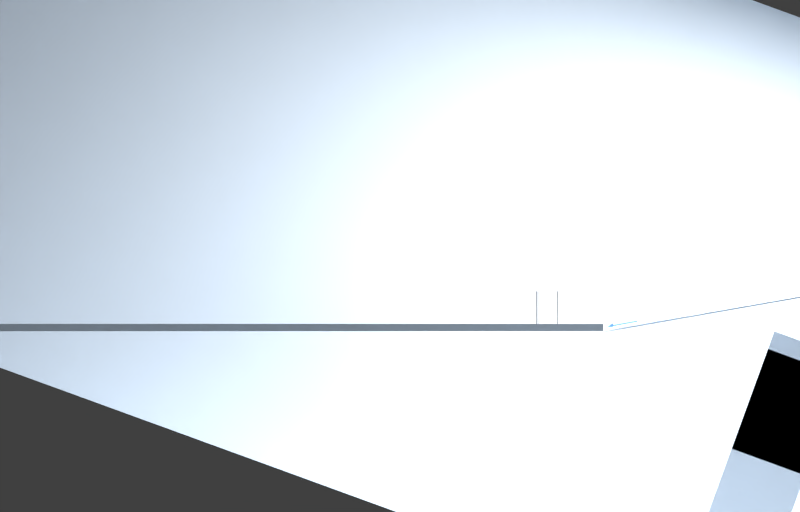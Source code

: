# Source: scene.blend  (saved by Blender 2.76.0; exported with 4.5.12 LTS)
import bpy
from mathutils import Matrix  # noqa: F401  (used for matrix-valued properties, if any)

bpy.ops.wm.read_factory_settings(use_empty=True)
scene = bpy.context.scene
scene.name = 'Scene'

# ---- collections
col_collection_1 = bpy.data.collections.new('Collection 1'); scene.collection.children.link(col_collection_1)

# ---- materials (node trees are filled in below, after node groups)
mat_materialbox = bpy.data.materials.new('MaterialBox')
mat_materialbox.alpha_threshold = 0.0
mat_materialbox.diffuse_color = (0.8308, 0.9131, 1.0, 1.0)
mat_materialbox.roughness = 0.5
mat_materialslopeupper = bpy.data.materials.new('MaterialSlopeUpper')
mat_materialslopeupper.alpha_threshold = 0.0
mat_materialslopeupper.diffuse_color = (0.8322, 0.9111, 1.0, 1.0)
mat_materialslopeupper.roughness = 0.5
mat_materialarrow = bpy.data.materials.new('MaterialArrow')
mat_materialarrow.alpha_threshold = 0.0
mat_materialarrow.diffuse_color = (0.1643, 0.327, 0.8, 1.0)
mat_materialarrow.roughness = 0.5
mat_materialbackwall = bpy.data.materials.new('MaterialBackwall')
mat_materialbackwall.alpha_threshold = 0.0
mat_materialbackwall.diffuse_color = (0.8322, 0.9111, 1.0, 1.0)
mat_materialbackwall.roughness = 0.5
mat_materialslopedown = bpy.data.materials.new('MaterialSlopeDown')
mat_materialslopedown.alpha_threshold = 0.0
mat_materialslopedown.diffuse_color = (0.6769, 0.7436, 0.814, 1.0)
mat_materialslopedown.roughness = 0.5
mat_materialtree = bpy.data.materials.new('MaterialTree')
mat_materialtree.alpha_threshold = 0.0
mat_materialtree.diffuse_color = (0.2738, 0.2738, 0.2738, 1.0)
mat_materialtree.roughness = 0.5

# ---- material node trees

# ---- world
world_world = bpy.data.worlds.new('World'); scene.world = world_world
world_world.color = (0.05088, 0.05088, 0.05088)
world_world.use_sun_shadow = False
world_world.sun_shadow_jitter_overblur = 0.0
world_world.cycles.sampling_method = 'MANUAL'
world_world.cycles.sample_map_resolution = 256

# ---- cameras
cam_camera_005 = bpy.data.cameras.new('Camera.005')
cam_camera_005.clip_start = 0.001
cam_camera_005.clip_end = 100.0
cam_camera_005.lens = 28.0
cam_camera_005.sensor_width = 32.0
cam_camera_005.sensor_height = 10.83
cam_camera_005.display_size = 0.4
cam_camera_005.dof.focus_distance = 0.0
cam_camera_005.dof.aperture_fstop = 128.0
cam_testcamera = bpy.data.cameras.new('TestCamera')
cam_testcamera.clip_end = 100.0
cam_testcamera.lens = 35.0
cam_testcamera.sensor_width = 32.0
cam_testcamera.sensor_height = 18.0
cam_testcamera.display_size = 0.7
cam_testcamera.dof.focus_distance = 0.0
cam_testcamera.dof.aperture_fstop = 128.0
cam_testcamera.dof.aperture_blades = 6
cam_camera_002 = bpy.data.cameras.new('Camera.002')
cam_camera_002.clip_start = 0.001
cam_camera_002.clip_end = 100.0
cam_camera_002.lens = 35.0
cam_camera_002.sensor_width = 32.0
cam_camera_002.sensor_height = 18.0
cam_camera_002.display_size = 0.16
cam_camera_002.dof.focus_distance = 0.0
cam_camera_002.dof.aperture_fstop = 128.0
cam_camera_001 = bpy.data.cameras.new('Camera.001')
cam_camera_001.clip_start = 0.001
cam_camera_001.clip_end = 100.0
cam_camera_001.lens = 28.0
cam_camera_001.sensor_width = 32.0
cam_camera_001.sensor_height = 10.83
cam_camera_001.display_size = 0.18
cam_camera_001.dof.focus_distance = 0.0
cam_camera_001.dof.aperture_fstop = 128.0
cam_camera = bpy.data.cameras.new('Camera')
cam_camera.clip_end = 100.0
cam_camera.lens = 35.0
cam_camera.sensor_width = 32.0
cam_camera.sensor_height = 18.0
cam_camera.display_size = 0.36
cam_camera.dof.focus_distance = 0.0
cam_camera.dof.aperture_fstop = 128.0
cam_camera_004 = bpy.data.cameras.new('Camera.004')
cam_camera_004.clip_start = 0.001
cam_camera_004.clip_end = 100.0
cam_camera_004.lens = 28.0
cam_camera_004.sensor_width = 32.0
cam_camera_004.sensor_height = 10.83
cam_camera_004.display_size = 0.22
cam_camera_004.dof.focus_distance = 0.0
cam_camera_004.dof.aperture_fstop = 128.0
cam_camera_003 = bpy.data.cameras.new('Camera.003')
cam_camera_003.type = 'ORTHO'
cam_camera_003.clip_start = 0.001
cam_camera_003.clip_end = 100.0
cam_camera_003.lens = 35.0
cam_camera_003.sensor_width = 32.0
cam_camera_003.sensor_height = 18.0
cam_camera_003.ortho_scale = 2.2
cam_camera_003.display_size = 0.36
cam_camera_003.dof.focus_distance = 0.0
cam_camera_003.dof.aperture_fstop = 128.0

# ---- lights
light_point = bpy.data.lights.new('Point', 'AREA')
light_point.transmission_factor = 0.0
light_point.energy = 78.54
light_point.shadow_buffer_clip_start = 0.5
light_point.shadow_soft_size = 0.1
light_point.shadow_maximum_resolution = 0.006
light_point.use_absolute_resolution = True
light_point.size = 0.1
light_point.size_y = 0.1
light_point.cycles.use_multiple_importance_sampling = False

# ---- meshes
me_cube = bpy.data.meshes.new('Cube')
me_cube.from_pydata([(-1.0, -1.0, -1.0), (-1.0, -1.0, 0.6059), (-1.0, 6.453, -1.0), (-1.0, 6.453, 0.6059), (4.189, -1.0, -1.0), (4.189, -1.0, 0.6059), (4.189, 6.453, 0.6059)], [], [(1, 0, 2, 3), (5, 4, 0, 1), (5, 1, 3, 6)])
me_cube.materials.append(mat_materialbox)
me_cube.use_remesh_preserve_volume = False
me_cube.use_remesh_preserve_attributes = False
me_cube.use_mirror_vertex_groups = False
me_cube.update()
me_cubeupper = bpy.data.meshes.new('CubeUpper')
me_cubeupper.from_pydata([(-1.0, -1.0, -1.0), (-1.0, 1.0, -1.0), (1.0, 1.0, -1.0), (1.0, -1.0, -1.0), (-1.0, -1.0, 1.0), (-1.0, 1.0, 1.0), (1.0, 1.0, 1.0), (1.0, -1.0, 1.0), (-1.0, 1.0, -1.412), (-1.0, -1.0, -1.412), (1.0, 1.0, -1.412), (1.0, -1.0, -1.412), (-1.0, -1.0, -1.0), (1.0, -1.0, -1.0), (-1.0, -1.0, -1.412), (1.0, -1.0, -1.412), (-1.0, -1.278, -1.0), (1.0, -1.278, -1.0), (-1.0, -1.278, -1.412), (1.0, -1.278, -1.412)], [], [(4, 5, 1, 0), (5, 6, 2, 1), (6, 7, 3, 2), (7, 4, 0, 3), (0, 9, 14, 12), (7, 6, 5, 4), (9, 8, 10, 11), (2, 3, 11, 10), (1, 2, 10, 8), (0, 1, 8, 9), (12, 14, 18, 16), (11, 3, 13, 15), (9, 11, 15, 14), (3, 0, 12, 13), (17, 16, 18, 19), (15, 13, 17, 19), (14, 15, 19, 18), (13, 12, 16, 17)])
me_cubeupper.materials.append(None)
me_cubeupper.use_remesh_preserve_volume = False
me_cubeupper.use_remesh_preserve_attributes = False
me_cubeupper.use_mirror_vertex_groups = False
me_cubeupper.update()
me_pointmesh = bpy.data.meshes.new('PointMesh')
me_pointmesh.from_pydata([(2.608e-08, 0.0, -1.118e-08), (1.49e-08, -0.12, -0.3637), (-0.0003243, 7.746e-05, -1.304e-08), (-0.03792, -0.1139, -0.3637), (-3.072e-05, 2.395e-05, -1.304e-08), (-0.07086, -0.09684, -0.3637), (2.393e-05, -3.072e-05, -1.49e-08), (-0.09684, -0.07086, -0.3637), (7.747e-05, -0.0003243, -1.211e-08), (-0.1139, -0.03792, -0.3637), (7.451e-09, -2.023e-08, -1.074e-08), (-0.12, 0.0, -0.3637), (7.749e-05, 0.0003243, -1.024e-08), (-0.1139, 0.03792, -0.3637), (2.394e-05, 3.073e-05, -7.451e-09), (-0.09684, 0.07086, -0.3637), (-3.071e-05, -2.392e-05, -1.304e-08), (-0.07086, 0.09684, -0.3637), (-0.0003243, -7.746e-05, -1.304e-08), (-0.03792, 0.1139, -0.3637), (-7.451e-09, 0.0, -7.451e-09), (-1.49e-08, 0.12, -0.3637), (0.0003243, -7.749e-05, -1.118e-08), (0.03792, 0.1139, -0.3637), (3.074e-05, -2.397e-05, -7.451e-09), (0.07086, 0.09684, -0.3637), (-2.392e-05, 3.068e-05, -3.725e-09), (0.09684, 0.07086, -0.3637), (-7.747e-05, 0.0003243, 2.794e-09), (0.1139, 0.03792, -0.3637), (-7.451e-09, -1.012e-08, 3.189e-09), (0.12, 1.515e-16, -0.3637), (-7.75e-05, -0.0003243, 2.794e-09), (0.1139, -0.03792, -0.3637), (-2.397e-05, -3.076e-05, 0.0), (0.09684, -0.07086, -0.3637), (3.067e-05, 2.392e-05, 0.0), (0.07086, -0.09684, -0.3637), (0.0003243, 7.747e-05, 3.725e-09), (0.03792, -0.1139, -0.3637), (1.49e-08, -0.12, -0.3637), (1.49e-08, -0.11, -0.3571), (2.235e-08, -0.1001, -0.3512), (2.235e-08, -0.09016, -0.3459), (1.49e-08, -0.08025, -0.3413), (2.98e-08, -0.07034, -0.3374), (2.98e-08, -0.06043, -0.334), (1.49e-08, -0.05048, -0.3311), (2.235e-08, -0.0405, -0.3289), (2.98e-08, -0.03048, -0.3271), (3.725e-08, -0.02039, -0.3259), (2.98e-08, -0.01024, -0.3251), (2.98e-08, -3.725e-08, -0.3247), (-0.03792, -0.1139, -0.3637), (-0.0348, -0.1044, -0.3571), (-0.03168, -0.09496, -0.3512), (-0.02857, -0.08554, -0.3459), (-0.02547, -0.07613, -0.3413), (-0.02236, -0.06673, -0.3374), (-0.01926, -0.05731, -0.334), (-0.01614, -0.04786, -0.3311), (-0.01301, -0.03839, -0.3289), (-0.009874, -0.02887, -0.3271), (-0.006714, -0.01929, -0.3259), (-0.003532, -0.009645, -0.3251), (-0.0003243, 7.745e-05, -0.3247), (-0.07086, -0.09684, -0.3637), (-0.06497, -0.08879, -0.3571), (-0.0591, -0.08076, -0.3512), (-0.05325, -0.07275, -0.3459), (-0.0474, -0.06476, -0.3413), (-0.04155, -0.05676, -0.3374), (-0.0357, -0.04875, -0.334), (-0.02983, -0.04073, -0.3311), (-0.02394, -0.03267, -0.3289), (-0.01802, -0.02458, -0.3271), (-0.01207, -0.01644, -0.3259), (-0.006074, -0.008241, -0.3251), (-3.074e-05, 2.392e-05, -0.3247), (-0.09684, -0.07086, -0.3637), (-0.08879, -0.06497, -0.3571), (-0.08076, -0.0591, -0.3512), (-0.07275, -0.05325, -0.3459), (-0.06476, -0.0474, -0.3413), (-0.05676, -0.04155, -0.3374), (-0.04875, -0.0357, -0.334), (-0.04073, -0.02983, -0.3311), (-0.03267, -0.02394, -0.3289), (-0.02458, -0.01802, -0.3271), (-0.01644, -0.01207, -0.3259), (-0.008241, -0.006074, -0.3251), (2.389e-05, -3.073e-05, -0.3247), (-0.1139, -0.03792, -0.3637), (-0.1044, -0.0348, -0.3571), (-0.09496, -0.03168, -0.3512), (-0.08554, -0.02857, -0.3459), (-0.07613, -0.02547, -0.3413), (-0.06673, -0.02236, -0.3374), (-0.05731, -0.01926, -0.334), (-0.04786, -0.01614, -0.3311), (-0.03839, -0.01301, -0.3289), (-0.02887, -0.009874, -0.3271), (-0.01929, -0.006714, -0.3259), (-0.009645, -0.003532, -0.3251), (7.743e-05, -0.0003243, -0.3247), (-0.12, 0.0, -0.3637), (-0.11, 0.0, -0.3571), (-0.1001, 0.0, -0.3512), (-0.09016, 0.0, -0.3459), (-0.08025, 0.0, -0.3413), (-0.07034, 0.0, -0.3374), (-0.06043, 0.0, -0.334), (-0.05048, 0.0, -0.3311), (-0.0405, 0.0, -0.3289), (-0.03048, -1.49e-08, -0.3271), (-0.02039, -1.49e-08, -0.3259), (-0.01024, 0.0, -0.3251), (-2.98e-08, -2.98e-08, -0.3247), (-0.1139, 0.03792, -0.3637), (-0.1044, 0.0348, -0.3571), (-0.09496, 0.03168, -0.3512), (-0.08554, 0.02857, -0.3459), (-0.07613, 0.02547, -0.3413), (-0.06673, 0.02236, -0.3374), (-0.05731, 0.01926, -0.334), (-0.04786, 0.01614, -0.3311), (-0.03839, 0.01301, -0.3289), (-0.02887, 0.009874, -0.3271), (-0.01929, 0.006714, -0.3259), (-0.009645, 0.003532, -0.3251), (7.746e-05, 0.0003243, -0.3247), (-0.09684, 0.07086, -0.3637), (-0.08879, 0.06497, -0.3571), (-0.08076, 0.0591, -0.3512), (-0.07275, 0.05325, -0.3459), (-0.06476, 0.0474, -0.3413), (-0.05676, 0.04155, -0.3374), (-0.04875, 0.0357, -0.334), (-0.04073, 0.02983, -0.3311), (-0.03267, 0.02394, -0.3289), (-0.02458, 0.01802, -0.3271), (-0.01644, 0.01207, -0.3259), (-0.008241, 0.006074, -0.3251), (2.391e-05, 3.075e-05, -0.3247), (-0.07086, 0.09684, -0.3637), (-0.06497, 0.08879, -0.3571), (-0.0591, 0.08076, -0.3512), (-0.05325, 0.07275, -0.3459), (-0.0474, 0.06476, -0.3413), (-0.04155, 0.05676, -0.3374), (-0.0357, 0.04875, -0.334), (-0.02983, 0.04073, -0.3311), (-0.02394, 0.03267, -0.3289), (-0.01802, 0.02458, -0.3271), (-0.01207, 0.01644, -0.3259), (-0.006074, 0.008241, -0.3251), (-3.075e-05, -2.39e-05, -0.3247), (-0.03792, 0.1139, -0.3637), (-0.0348, 0.1044, -0.3571), (-0.03168, 0.09496, -0.3512), (-0.02857, 0.08554, -0.3459), (-0.02547, 0.07613, -0.3413), (-0.02236, 0.06673, -0.3374), (-0.01926, 0.05731, -0.334), (-0.01614, 0.04786, -0.3311), (-0.01301, 0.03839, -0.3289), (-0.009874, 0.02887, -0.3271), (-0.006714, 0.01929, -0.3259), (-0.003532, 0.009645, -0.3251), (-0.0003243, -7.743e-05, -0.3247), (-1.49e-08, 0.12, -0.3637), (-1.49e-08, 0.11, -0.3571), (-1.49e-08, 0.1001, -0.3512), (-2.235e-08, 0.09016, -0.3459), (-2.235e-08, 0.08025, -0.3413), (-2.98e-08, 0.07034, -0.3374), (-2.98e-08, 0.06043, -0.334), (-2.235e-08, 0.05048, -0.3311), (-2.235e-08, 0.0405, -0.3289), (-2.235e-08, 0.03048, -0.3271), (-2.98e-08, 0.02039, -0.3259), (-2.235e-08, 0.01024, -0.3251), (-2.98e-08, 4.47e-08, -0.3247), (0.03792, 0.1139, -0.3637), (0.0348, 0.1044, -0.3571), (0.03168, 0.09496, -0.3512), (0.02857, 0.08554, -0.3459), (0.02547, 0.07613, -0.3413), (0.02236, 0.06673, -0.3374), (0.01926, 0.05731, -0.334), (0.01614, 0.04786, -0.3311), (0.01301, 0.03839, -0.3289), (0.009874, 0.02887, -0.3271), (0.006714, 0.01929, -0.3259), (0.003532, 0.009645, -0.3251), (0.0003243, -7.743e-05, -0.3247), (0.07086, 0.09684, -0.3637), (0.06497, 0.08879, -0.3571), (0.0591, 0.08076, -0.3512), (0.05325, 0.07275, -0.3459), (0.0474, 0.06476, -0.3413), (0.04155, 0.05676, -0.3374), (0.0357, 0.04875, -0.334), (0.02983, 0.04073, -0.3311), (0.02394, 0.03267, -0.3289), (0.01802, 0.02458, -0.3271), (0.01207, 0.01644, -0.3259), (0.006074, 0.008241, -0.3251), (3.074e-05, -2.394e-05, -0.3247), (0.09684, 0.07086, -0.3637), (0.08879, 0.06497, -0.3571), (0.08076, 0.0591, -0.3512), (0.07275, 0.05325, -0.3459), (0.06476, 0.0474, -0.3413), (0.05676, 0.04155, -0.3374), (0.04875, 0.0357, -0.334), (0.04073, 0.02983, -0.3311), (0.03267, 0.02394, -0.3289), (0.02458, 0.01802, -0.3271), (0.01644, 0.01207, -0.3259), (0.008241, 0.006074, -0.3251), (-2.392e-05, 3.068e-05, -0.3247), (0.1139, 0.03792, -0.3637), (0.1044, 0.0348, -0.3571), (0.09496, 0.03168, -0.3512), (0.08554, 0.02857, -0.3459), (0.07613, 0.02547, -0.3413), (0.06673, 0.02236, -0.3374), (0.05731, 0.01926, -0.334), (0.04786, 0.01614, -0.3311), (0.03839, 0.01301, -0.3289), (0.02887, 0.009874, -0.3271), (0.01929, 0.006714, -0.3259), (0.009645, 0.003532, -0.3251), (-7.746e-05, 0.0003243, -0.3247), (0.12, 1.515e-16, -0.3637), (0.11, -1.44e-10, -0.3571), (0.1001, -2.875e-10, -0.3512), (0.09016, -4.306e-10, -0.3459), (0.08025, -5.736e-10, -0.3413), (0.07034, -7.165e-10, -0.3374), (0.06043, -8.597e-10, -0.334), (0.05048, -1.003e-09, -0.3311), (0.0405, -1.147e-09, -0.3289), (0.03048, -1.292e-09, -0.3271), (0.02039, -1.437e-09, -0.3259), (0.01024, -1.584e-09, -0.3251), (-7.451e-09, -1.732e-09, -0.3247), (0.1139, -0.03792, -0.3637), (0.1044, -0.0348, -0.3571), (0.09496, -0.03168, -0.3512), (0.08554, -0.02857, -0.3459), (0.07613, -0.02547, -0.3413), (0.06673, -0.02236, -0.3374), (0.05731, -0.01926, -0.334), (0.04786, -0.01614, -0.3311), (0.03839, -0.01301, -0.3289), (0.02887, -0.009874, -0.3271), (0.01929, -0.006714, -0.3259), (0.009645, -0.003532, -0.3251), (-7.751e-05, -0.0003243, -0.3247), (0.09684, -0.07086, -0.3637), (0.08879, -0.06497, -0.3571), (0.08076, -0.0591, -0.3512), (0.07275, -0.05325, -0.3459), (0.06476, -0.0474, -0.3413), (0.05676, -0.04155, -0.3374), (0.04875, -0.0357, -0.334), (0.04073, -0.02983, -0.3311), (0.03267, -0.02394, -0.3289), (0.02458, -0.01802, -0.3271), (0.01644, -0.01207, -0.3259), (0.008241, -0.006074, -0.3251), (-2.396e-05, -3.073e-05, -0.3247), (0.07086, -0.09684, -0.3637), (0.06497, -0.08879, -0.3571), (0.0591, -0.08076, -0.3512), (0.05325, -0.07275, -0.3459), (0.0474, -0.06476, -0.3413), (0.04155, -0.05676, -0.3374), (0.0357, -0.04875, -0.334), (0.02983, -0.04073, -0.3311), (0.02394, -0.03267, -0.3289), (0.01802, -0.02458, -0.3271), (0.01207, -0.01644, -0.3259), (0.006074, -0.008241, -0.3251), (3.067e-05, 2.391e-05, -0.3247), (0.03792, -0.1139, -0.3637), (0.0348, -0.1044, -0.3571), (0.03168, -0.09496, -0.3512), (0.02857, -0.08554, -0.3459), (0.02547, -0.07613, -0.3413), (0.02236, -0.06673, -0.3374), (0.01926, -0.05731, -0.334), (0.01614, -0.04786, -0.3311), (0.01301, -0.03839, -0.3289), (0.009874, -0.02887, -0.3271), (0.006714, -0.01929, -0.3259), (0.003532, -0.009645, -0.3251), (0.0003243, 7.749e-05, -0.3247)], [], [(1, 0, 2, 3), (3, 2, 4, 5), (5, 4, 6, 7), (7, 6, 8, 9), (9, 8, 10, 11), (11, 10, 12, 13), (13, 12, 14, 15), (15, 14, 16, 17), (17, 16, 18, 19), (19, 18, 20, 21), (21, 20, 22, 23), (23, 22, 24, 25), (25, 24, 26, 27), (27, 26, 28, 29), (29, 28, 30, 31), (31, 30, 32, 33), (33, 32, 34, 35), (35, 34, 36, 37), (37, 36, 38, 39), (39, 38, 0, 1), (41, 40, 53, 54), (42, 41, 54, 55), (43, 42, 55, 56), (44, 43, 56, 57), (45, 44, 57, 58), (46, 45, 58, 59), (47, 46, 59, 60), (48, 47, 60, 61), (49, 48, 61, 62), (50, 49, 62, 63), (51, 50, 63, 64), (52, 51, 64, 65), (54, 53, 66, 67), (55, 54, 67, 68), (56, 55, 68, 69), (57, 56, 69, 70), (58, 57, 70, 71), (59, 58, 71, 72), (60, 59, 72, 73), (61, 60, 73, 74), (62, 61, 74, 75), (63, 62, 75, 76), (64, 63, 76, 77), (65, 64, 77, 78), (67, 66, 79, 80), (68, 67, 80, 81), (69, 68, 81, 82), (70, 69, 82, 83), (71, 70, 83, 84), (72, 71, 84, 85), (73, 72, 85, 86), (74, 73, 86, 87), (75, 74, 87, 88), (76, 75, 88, 89), (77, 76, 89, 90), (78, 77, 90, 91), (80, 79, 92, 93), (81, 80, 93, 94), (82, 81, 94, 95), (83, 82, 95, 96), (84, 83, 96, 97), (85, 84, 97, 98), (86, 85, 98, 99), (87, 86, 99, 100), (88, 87, 100, 101), (89, 88, 101, 102), (90, 89, 102, 103), (91, 90, 103, 104), (93, 92, 105, 106), (94, 93, 106, 107), (95, 94, 107, 108), (96, 95, 108, 109), (97, 96, 109, 110), (98, 97, 110, 111), (99, 98, 111, 112), (100, 99, 112, 113), (101, 100, 113, 114), (102, 101, 114, 115), (103, 102, 115, 116), (104, 103, 116, 117), (106, 105, 118, 119), (107, 106, 119, 120), (108, 107, 120, 121), (109, 108, 121, 122), (110, 109, 122, 123), (111, 110, 123, 124), (112, 111, 124, 125), (113, 112, 125, 126), (114, 113, 126, 127), (115, 114, 127, 128), (116, 115, 128, 129), (117, 116, 129, 130), (119, 118, 131, 132), (120, 119, 132, 133), (121, 120, 133, 134), (122, 121, 134, 135), (123, 122, 135, 136), (124, 123, 136, 137), (125, 124, 137, 138), (126, 125, 138, 139), (127, 126, 139, 140), (128, 127, 140, 141), (129, 128, 141, 142), (130, 129, 142, 143), (132, 131, 144, 145), (133, 132, 145, 146), (134, 133, 146, 147), (135, 134, 147, 148), (136, 135, 148, 149), (137, 136, 149, 150), (138, 137, 150, 151), (139, 138, 151, 152), (140, 139, 152, 153), (141, 140, 153, 154), (142, 141, 154, 155), (143, 142, 155, 156), (145, 144, 157, 158), (146, 145, 158, 159), (147, 146, 159, 160), (148, 147, 160, 161), (149, 148, 161, 162), (150, 149, 162, 163), (151, 150, 163, 164), (152, 151, 164, 165), (153, 152, 165, 166), (154, 153, 166, 167), (155, 154, 167, 168), (156, 155, 168, 169), (158, 157, 170, 171), (159, 158, 171, 172), (160, 159, 172, 173), (161, 160, 173, 174), (162, 161, 174, 175), (163, 162, 175, 176), (164, 163, 176, 177), (165, 164, 177, 178), (166, 165, 178, 179), (167, 166, 179, 180), (168, 167, 180, 181), (169, 168, 181, 182), (171, 170, 183, 184), (172, 171, 184, 185), (173, 172, 185, 186), (174, 173, 186, 187), (175, 174, 187, 188), (176, 175, 188, 189), (177, 176, 189, 190), (178, 177, 190, 191), (179, 178, 191, 192), (180, 179, 192, 193), (181, 180, 193, 194), (182, 181, 194, 195), (184, 183, 196, 197), (185, 184, 197, 198), (186, 185, 198, 199), (187, 186, 199, 200), (188, 187, 200, 201), (189, 188, 201, 202), (190, 189, 202, 203), (191, 190, 203, 204), (192, 191, 204, 205), (193, 192, 205, 206), (194, 193, 206, 207), (195, 194, 207, 208), (197, 196, 209, 210), (198, 197, 210, 211), (199, 198, 211, 212), (200, 199, 212, 213), (201, 200, 213, 214), (202, 201, 214, 215), (203, 202, 215, 216), (204, 203, 216, 217), (205, 204, 217, 218), (206, 205, 218, 219), (207, 206, 219, 220), (208, 207, 220, 221), (210, 209, 222, 223), (211, 210, 223, 224), (212, 211, 224, 225), (213, 212, 225, 226), (214, 213, 226, 227), (215, 214, 227, 228), (216, 215, 228, 229), (217, 216, 229, 230), (218, 217, 230, 231), (219, 218, 231, 232), (220, 219, 232, 233), (221, 220, 233, 234), (223, 222, 235, 236), (224, 223, 236, 237), (225, 224, 237, 238), (226, 225, 238, 239), (227, 226, 239, 240), (228, 227, 240, 241), (229, 228, 241, 242), (230, 229, 242, 243), (231, 230, 243, 244), (232, 231, 244, 245), (233, 232, 245, 246), (234, 233, 246, 247), (236, 235, 248, 249), (237, 236, 249, 250), (238, 237, 250, 251), (239, 238, 251, 252), (240, 239, 252, 253), (241, 240, 253, 254), (242, 241, 254, 255), (243, 242, 255, 256), (244, 243, 256, 257), (245, 244, 257, 258), (246, 245, 258, 259), (247, 246, 259, 260), (249, 248, 261, 262), (250, 249, 262, 263), (251, 250, 263, 264), (252, 251, 264, 265), (253, 252, 265, 266), (254, 253, 266, 267), (255, 254, 267, 268), (256, 255, 268, 269), (257, 270, 269, 256), (258, 271, 270, 257), (259, 258, 271, 272), (260, 259, 272, 273), (262, 261, 274, 275), (263, 262, 275, 276), (264, 263, 276, 277), (265, 264, 277, 278), (266, 265, 278, 279), (267, 266, 279, 280), (268, 281, 280, 267), (269, 282, 281, 268), (270, 283, 282, 269), (271, 284, 283, 270), (272, 285, 284, 271), (273, 272, 285, 286), (275, 274, 287, 288), (276, 275, 288, 289), (277, 276, 289, 290), (278, 277, 290, 291), (279, 278, 291, 292), (280, 279, 292, 293), (281, 280, 293, 294), (282, 295, 294, 281), (283, 296, 295, 282), (284, 297, 296, 283), (285, 298, 297, 284), (286, 285, 298, 299), (288, 287, 40, 41), (289, 288, 41, 42), (290, 289, 42, 43), (291, 290, 43, 44), (292, 291, 44, 45), (293, 292, 45, 46), (294, 293, 46, 47), (295, 294, 47, 48), (296, 49, 48, 295), (297, 50, 49, 296), (298, 51, 50, 297), (299, 298, 51, 52)])
me_pointmesh.polygons.foreach_set('use_smooth', [True] * 260)
me_pointmesh.materials.append(None)
me_pointmesh.use_remesh_preserve_volume = False
me_pointmesh.use_remesh_preserve_attributes = False
me_pointmesh.use_mirror_vertex_groups = False
me_pointmesh.update()
me_stemmesh = bpy.data.meshes.new('StemMesh')
me_stemmesh.from_pydata([(0.04, -1.8, 0.0), (0.03796, -1.8, 0.01264), (0.03228, -1.8, 0.02362), (0.02362, -1.8, 0.03228), (0.01264, -1.8, 0.03796), (0.0, -1.8, 0.04), (-0.01264, -1.8, 0.03796), (-0.02362, -1.8, 0.03228), (-0.03228, -1.8, 0.02362), (-0.03796, -1.8, 0.01264), (-0.04, -1.8, 0.0), (-0.03796, -1.8, -0.01264), (-0.03228, -1.8, -0.02362), (-0.02362, -1.8, -0.03228), (-0.01264, -1.8, -0.03796), (0.0, -1.8, -0.04), (0.01264, -1.8, -0.03796), (0.02362, -1.8, -0.03228), (0.03228, -1.8, -0.02362), (0.03796, -1.8, -0.01264), (0.04, -0.2426, 0.0), (0.03796, -0.2426, 0.01264), (0.03228, -0.2426, 0.02362), (0.02362, -0.2426, 0.03228), (0.01264, -0.2426, 0.03796), (0.0, -0.2426, 0.04), (-0.01264, -0.2426, 0.03796), (-0.02362, -0.2426, 0.03228), (-0.03228, -0.2426, 0.02362), (-0.03796, -0.2426, 0.01264), (-0.04, -0.2426, 0.0), (-0.03796, -0.2426, -0.01264), (-0.03228, -0.2426, -0.02362), (-0.02362, -0.2426, -0.03228), (-0.01264, -0.2426, -0.03796), (0.0, -0.2426, -0.04), (0.01264, -0.2426, -0.03796), (0.02362, -0.2426, -0.03228), (0.03228, -0.2426, -0.02362), (0.03796, -0.2426, -0.01264), (0.04, -0.2426, 0.0), (0.03796, -0.2426, 0.01264), (0.03228, -0.2426, 0.02362), (0.02362, -0.2426, 0.03228), (0.01264, -0.2426, 0.03796), (0.0, -0.2426, 0.04), (-0.01264, -0.2426, 0.03796), (-0.02362, -0.2426, 0.03228), (-0.03228, -0.2426, 0.02362), (-0.03796, -0.2426, 0.01264), (-0.04, -0.2426, 0.0), (-0.03796, -0.2426, -0.01264), (-0.03228, -0.2426, -0.02362), (-0.02362, -0.2426, -0.03228), (-0.01264, -0.2426, -0.03796), (0.0, -0.2426, -0.04), (0.01264, -0.2426, -0.03796), (0.02362, -0.2426, -0.03228), (0.03228, -0.2426, -0.02362), (0.03796, -0.2426, -0.01264), (0.04, -1.8, 0.0), (0.03796, -1.8, 0.01264), (0.03228, -1.8, 0.02362), (0.02362, -1.8, 0.03228), (0.01264, -1.8, 0.03796), (0.0, -1.8, 0.04), (-0.01264, -1.8, 0.03796), (-0.02362, -1.8, 0.03228), (-0.03228, -1.8, 0.02362), (-0.03796, -1.8, 0.01264), (-0.04, -1.8, 0.0), (-0.03796, -1.8, -0.01264), (-0.03228, -1.8, -0.02362), (-0.02362, -1.8, -0.03228), (-0.01264, -1.8, -0.03796), (0.0, -1.8, -0.04), (0.01264, -1.8, -0.03796), (0.02362, -1.8, -0.03228), (0.03228, -1.8, -0.02362), (0.03796, -1.8, -0.01264)], [], [(16, 14, 15), (16, 13, 14), (17, 13, 16), (17, 12, 13), (18, 12, 17), (18, 11, 12), (19, 11, 18), (19, 10, 11), (0, 10, 19), (1, 10, 0), (1, 9, 10), (1, 8, 9), (2, 8, 1), (2, 7, 8), (3, 7, 2), (3, 6, 7), (4, 6, 3), (4, 5, 6), (34, 36, 35), (33, 36, 34), (33, 37, 36), (32, 37, 33), (32, 38, 37), (31, 38, 32), (31, 39, 38), (30, 39, 31), (30, 20, 39), (29, 20, 30), (29, 21, 20), (28, 21, 29), (28, 22, 21), (27, 22, 28), (27, 23, 22), (26, 23, 27), (26, 24, 23), (25, 24, 26), (40, 60, 79, 59), (41, 61, 60, 40), (42, 62, 61, 41), (43, 63, 62, 42), (44, 64, 63, 43), (45, 65, 64, 44), (46, 66, 65, 45), (47, 67, 66, 46), (48, 68, 67, 47), (49, 69, 68, 48), (50, 70, 69, 49), (51, 71, 70, 50), (52, 72, 71, 51), (53, 73, 72, 52), (54, 74, 73, 53), (55, 75, 74, 54), (56, 76, 75, 55), (57, 77, 76, 56), (58, 78, 77, 57), (59, 79, 78, 58)])
me_stemmesh.polygons.foreach_set('use_smooth', [0, 0, 0, 0, 0, 0, 0, 0, 0, 0, 0, 0, 0, 0, 0, 0, 0, 0, 0, 0, 0, 0, 0, 0, 0, 0, 0, 0, 0, 0, 0, 0, 0, 0, 0, 0, 1, 1, 1, 1, 1, 1, 1, 1, 1, 1, 1, 1, 1, 1, 1, 1, 1, 1, 1, 1])
me_stemmesh.materials.append(None)
me_stemmesh.use_remesh_preserve_volume = False
me_stemmesh.use_remesh_preserve_attributes = False
me_stemmesh.use_mirror_vertex_groups = False
me_stemmesh.update()
me_pointmesh_1 = bpy.data.meshes.new('PointMesh')
me_pointmesh_1.from_pydata([], [], [])
me_pointmesh_1.materials.append(None)
me_pointmesh_1.update()
me_stemmesh_1 = bpy.data.meshes.new('StemMesh')
me_stemmesh_1.from_pydata([], [], [])
me_stemmesh_1.materials.append(None)
me_stemmesh_1.update()
me_cubeupper_001 = bpy.data.meshes.new('CubeUpper.001')
me_cubeupper_001.from_pydata([(-1.0, -1.0, -1.0), (1.0, 1.0, -1.0), (1.0, -1.0, -1.0), (-1.0, -1.0, 1.0), (1.0, 1.0, 1.0), (1.0, -1.0, 1.0), (-1.0, 1.0, -1.0), (-1.0, 1.0, -1.0), (-1.0, 1.0, 1.0), (-1.0, 1.0, 1.0)], [], [(0, 6, 7, 1, 2), (3, 9, 6, 0), (4, 5, 2, 1), (5, 3, 0, 2), (5, 4, 8, 9, 3), (8, 7, 6, 9), (8, 4, 1, 7)])
me_cubeupper_001.materials.append(None)
me_cubeupper_001.use_remesh_preserve_volume = False
me_cubeupper_001.use_remesh_preserve_attributes = False
me_cubeupper_001.use_mirror_vertex_groups = False
me_cubeupper_001.update()
me_cubedown = bpy.data.meshes.new('CubeDown')
me_cubedown.from_pydata([(2.384e-07, -1.0, -2.0), (0.0, 1.0, -2.0), (2.0, 1.0, -2.0), (2.0, -1.0, -2.0), (2.384e-07, -1.0, 0.0), (0.0, 1.0, 0.0), (2.0, 1.0, 0.0), (2.0, -1.0, 0.0)], [], [(4, 5, 1, 0), (5, 6, 2, 1), (6, 7, 3, 2), (7, 4, 0, 3), (0, 1, 2, 3), (7, 6, 5, 4)])
_uv = me_cubedown.uv_layers.new(name='UVMap')
_uv.uv.foreach_set('vector', [0.0, 0.0, 0.0, 0.0, 0.0, 0.0, 0.0, 0.0, 0.0, 0.0, 0.0, 0.0, 0.0, 0.0, 0.0, 0.0, 0.0, 0.0, 0.0, 0.0, 0.0, 0.0, 0.0, 0.0, 0.0, 0.0, 0.0, 0.0, 0.0, 0.0, 0.0, 0.0, 0.0, 0.0, 0.0, 0.0, 0.0, 0.0, 0.0, 0.0, 0.0, 0.0, 1.0, 0.0, 1.0, 1.0, 0.0, 1.0])
me_cubedown.materials.append(None)
me_cubedown.use_remesh_preserve_volume = False
me_cubedown.use_remesh_preserve_attributes = False
me_cubedown.use_mirror_vertex_groups = False
me_cubedown.update()
me_cylinder_001 = bpy.data.meshes.new('Cylinder.001')
me_cylinder_001.from_pydata([(0.0, 0.0025, -0.05), (0.0, 0.0025, 0.05), (0.0004877, 0.002452, -0.05), (0.0004877, 0.002452, 0.05), (0.0009567, 0.00231, -0.05), (0.0009567, 0.00231, 0.05), (0.001389, 0.002079, -0.05), (0.001389, 0.002079, 0.05), (0.001768, 0.001768, -0.05), (0.001768, 0.001768, 0.05), (0.002079, 0.001389, -0.05), (0.002079, 0.001389, 0.05), (0.00231, 0.0009567, -0.05), (0.00231, 0.0009567, 0.05), (0.002452, 0.0004877, -0.05), (0.002452, 0.0004877, 0.05), (0.0025, 1.887e-10, -0.05), (0.0025, 1.887e-10, 0.05), (0.002452, -0.0004877, -0.05), (0.002452, -0.0004877, 0.05), (0.00231, -0.0009567, -0.05), (0.00231, -0.0009567, 0.05), (0.002079, -0.001389, -0.05), (0.002079, -0.001389, 0.05), (0.001768, -0.001768, -0.05), (0.001768, -0.001768, 0.05), (0.001389, -0.002079, -0.05), (0.001389, -0.002079, 0.05), (0.0009567, -0.00231, -0.05), (0.0009567, -0.00231, 0.05), (0.0004877, -0.002452, -0.05), (0.0004877, -0.002452, 0.05), (-8.146e-10, -0.0025, -0.05), (-8.146e-10, -0.0025, 0.05), (-0.0004877, -0.002452, -0.05), (-0.0004877, -0.002452, 0.05), (-0.0009567, -0.00231, -0.05), (-0.0009567, -0.00231, 0.05), (-0.001389, -0.002079, -0.05), (-0.001389, -0.002079, 0.05), (-0.001768, -0.001768, -0.05), (-0.001768, -0.001768, 0.05), (-0.002079, -0.001389, -0.05), (-0.002079, -0.001389, 0.05), (-0.00231, -0.0009567, -0.05), (-0.00231, -0.0009567, 0.05), (-0.002452, -0.0004877, -0.05), (-0.002452, -0.0004877, 0.05), (-0.0025, 2.414e-09, -0.05), (-0.0025, 2.414e-09, 0.05), (-0.002452, 0.0004877, -0.05), (-0.002452, 0.0004877, 0.05), (-0.00231, 0.0009567, -0.05), (-0.00231, 0.0009567, 0.05), (-0.002079, 0.001389, -0.05), (-0.002079, 0.001389, 0.05), (-0.001768, 0.001768, -0.05), (-0.001768, 0.001768, 0.05), (-0.001389, 0.002079, -0.05), (-0.001389, 0.002079, 0.05), (-0.0009567, 0.00231, -0.05), (-0.0009567, 0.00231, 0.05), (-0.0004877, 0.002452, -0.05), (-0.0004877, 0.002452, 0.05), (0.0, 0.0025, -0.04615), (0.0, 0.0025, -0.04231), (0.0, 0.0025, -0.03846), (0.0, 0.0025, -0.03462), (0.0, 0.0025, -0.03077), (0.0, 0.0025, -0.02692), (0.0, 0.0025, -0.02308), (0.0, 0.0025, -0.01923), (0.0, 0.0025, -0.01538), (0.0, 0.0025, -0.01154), (0.0, 0.0025, -0.007692), (0.0, 0.0025, -0.003846), (0.0, 0.0025, -1.863e-09), (0.0, 0.0025, 0.003846), (0.0, 0.0025, 0.007692), (0.0, 0.0025, 0.01154), (0.0, 0.0025, 0.01538), (0.0, 0.0025, 0.01923), (0.0, 0.0025, 0.02308), (0.0, 0.0025, 0.02692), (0.0, 0.0025, 0.03077), (0.0, 0.0025, 0.03462), (0.0, 0.0025, 0.03846), (0.0, 0.0025, 0.04231), (0.0, 0.0025, 0.04615), (0.0004877, 0.002452, 0.04615), (0.0004877, 0.002452, 0.04231), (0.0004877, 0.002452, 0.03846), (0.0004877, 0.002452, 0.03462), (0.0004877, 0.002452, 0.03077), (0.0004877, 0.002452, 0.02692), (0.0004877, 0.002452, 0.02308), (0.0004877, 0.002452, 0.01923), (0.0004877, 0.002452, 0.01538), (0.0004877, 0.002452, 0.01154), (0.0004877, 0.002452, 0.007692), (0.0004877, 0.002452, 0.003846), (0.0004877, 0.002452, 1.863e-09), (0.0004877, 0.002452, -0.003846), (0.0004877, 0.002452, -0.007692), (0.0004877, 0.002452, -0.01154), (0.0004877, 0.002452, -0.01538), (0.0004877, 0.002452, -0.01923), (0.0004877, 0.002452, -0.02308), (0.0004877, 0.002452, -0.02692), (0.0004877, 0.002452, -0.03077), (0.0004877, 0.002452, -0.03462), (0.0004877, 0.002452, -0.03846), (0.0004877, 0.002452, -0.04231), (0.0004877, 0.002452, -0.04615), (0.0009567, 0.00231, 0.04615), (0.0009567, 0.00231, 0.04231), (0.0009567, 0.00231, 0.03846), (0.0009567, 0.00231, 0.03462), (0.0009567, 0.00231, 0.03077), (0.0009567, 0.00231, 0.02692), (0.0009567, 0.00231, 0.02308), (0.0009567, 0.00231, 0.01923), (0.0009567, 0.00231, 0.01538), (0.0009567, 0.00231, 0.01154), (0.0009567, 0.00231, 0.007692), (0.0009567, 0.00231, 0.003846), (0.0009567, 0.00231, 1.863e-09), (0.0009567, 0.00231, -0.003846), (0.0009567, 0.00231, -0.007692), (0.0009567, 0.00231, -0.01154), (0.0009567, 0.00231, -0.01538), (0.0009567, 0.00231, -0.01923), (0.0009567, 0.00231, -0.02308), (0.0009567, 0.00231, -0.02692), (0.0009567, 0.00231, -0.03077), (0.0009567, 0.00231, -0.03462), (0.0009567, 0.00231, -0.03846), (0.0009567, 0.00231, -0.04231), (0.0009567, 0.00231, -0.04615), (0.001389, 0.002079, 0.04615), (0.001389, 0.002079, 0.04231), (0.001389, 0.002079, 0.03846), (0.001389, 0.002079, 0.03462), (0.001389, 0.002079, 0.03077), (0.001389, 0.002079, 0.02692), (0.001389, 0.002079, 0.02308), (0.001389, 0.002079, 0.01923), (0.001389, 0.002079, 0.01538), (0.001389, 0.002079, 0.01154), (0.001389, 0.002079, 0.007692), (0.001389, 0.002079, 0.003846), (0.001389, 0.002079, 1.863e-09), (0.001389, 0.002079, -0.003846), (0.001389, 0.002079, -0.007692), (0.001389, 0.002079, -0.01154), (0.001389, 0.002079, -0.01538), (0.001389, 0.002079, -0.01923), (0.001389, 0.002079, -0.02308), (0.001389, 0.002079, -0.02692), (0.001389, 0.002079, -0.03077), (0.001389, 0.002079, -0.03462), (0.001389, 0.002079, -0.03846), (0.001389, 0.002079, -0.04231), (0.001389, 0.002079, -0.04615), (0.001768, 0.001768, 0.04615), (0.001768, 0.001768, 0.04231), (0.001768, 0.001768, 0.03846), (0.001768, 0.001768, 0.03462), (0.001768, 0.001768, 0.03077), (0.001768, 0.001768, 0.02692), (0.001768, 0.001768, 0.02308), (0.001768, 0.001768, 0.01923), (0.001768, 0.001768, 0.01538), (0.001768, 0.001768, 0.01154), (0.001768, 0.001768, 0.007692), (0.001768, 0.001768, 0.003846), (0.001768, 0.001768, 1.863e-09), (0.001768, 0.001768, -0.003846), (0.001768, 0.001768, -0.007692), (0.001768, 0.001768, -0.01154), (0.001768, 0.001768, -0.01538), (0.001768, 0.001768, -0.01923), (0.001768, 0.001768, -0.02308), (0.001768, 0.001768, -0.02692), (0.001768, 0.001768, -0.03077), (0.001768, 0.001768, -0.03462), (0.001768, 0.001768, -0.03846), (0.001768, 0.001768, -0.04231), (0.001768, 0.001768, -0.04615), (0.002079, 0.001389, 0.04615), (0.002079, 0.001389, 0.04231), (0.002079, 0.001389, 0.03846), (0.002079, 0.001389, 0.03462), (0.002079, 0.001389, 0.03077), (0.002079, 0.001389, 0.02692), (0.002079, 0.001389, 0.02308), (0.002079, 0.001389, 0.01923), (0.002079, 0.001389, 0.01538), (0.002079, 0.001389, 0.01154), (0.002079, 0.001389, 0.007692), (0.002079, 0.001389, 0.003846), (0.002079, 0.001389, 1.863e-09), (0.002079, 0.001389, -0.003846), (0.002079, 0.001389, -0.007692), (0.002079, 0.001389, -0.01154), (0.002079, 0.001389, -0.01538), (0.002079, 0.001389, -0.01923), (0.002079, 0.001389, -0.02308), (0.002079, 0.001389, -0.02692), (0.002079, 0.001389, -0.03077), (0.002079, 0.001389, -0.03462), (0.002079, 0.001389, -0.03846), (0.002079, 0.001389, -0.04231), (0.002079, 0.001389, -0.04615), (0.00231, 0.0009567, 0.04615), (0.00231, 0.0009567, 0.04231), (0.00231, 0.0009567, 0.03846), (0.00231, 0.0009567, 0.03462), (0.00231, 0.0009567, 0.03077), (0.00231, 0.0009567, 0.02692), (0.00231, 0.0009567, 0.02308), (0.00231, 0.0009567, 0.01923), (0.00231, 0.0009567, 0.01538), (0.00231, 0.0009567, 0.01154), (0.00231, 0.0009567, 0.007692), (0.00231, 0.0009567, 0.003846), (0.00231, 0.0009567, 1.863e-09), (0.00231, 0.0009567, -0.003846), (0.00231, 0.0009567, -0.007692), (0.00231, 0.0009567, -0.01154), (0.00231, 0.0009567, -0.01538), (0.00231, 0.0009567, -0.01923), (0.00231, 0.0009567, -0.02308), (0.00231, 0.0009567, -0.02692), (0.00231, 0.0009567, -0.03077), (0.00231, 0.0009567, -0.03462), (0.00231, 0.0009567, -0.03846), (0.00231, 0.0009567, -0.04231), (0.00231, 0.0009567, -0.04615), (0.002452, 0.0004877, 0.04615), (0.002452, 0.0004877, 0.04231), (0.002452, 0.0004877, 0.03846), (0.002452, 0.0004877, 0.03462), (0.002452, 0.0004877, 0.03077), (0.002452, 0.0004877, 0.02692), (0.002452, 0.0004877, 0.02308), (0.002452, 0.0004877, 0.01923), (0.002452, 0.0004877, 0.01538), (0.002452, 0.0004877, 0.01154), (0.002452, 0.0004877, 0.007692), (0.002452, 0.0004877, 0.003846), (0.002452, 0.0004877, 1.863e-09), (0.002452, 0.0004877, -0.003846), (0.002452, 0.0004877, -0.007692), (0.002452, 0.0004877, -0.01154), (0.002452, 0.0004877, -0.01538), (0.002452, 0.0004877, -0.01923), (0.002452, 0.0004877, -0.02308), (0.002452, 0.0004877, -0.02692), (0.002452, 0.0004877, -0.03077), (0.002452, 0.0004877, -0.03462), (0.002452, 0.0004877, -0.03846), (0.002452, 0.0004877, -0.04231), (0.002452, 0.0004877, -0.04615), (0.0025, 1.887e-10, 0.04615), (0.0025, 1.887e-10, 0.04231), (0.0025, 1.887e-10, 0.03846), (0.0025, 1.887e-10, 0.03462), (0.0025, 1.887e-10, 0.03077), (0.0025, 1.887e-10, 0.02692), (0.0025, 1.887e-10, 0.02308), (0.0025, 1.887e-10, 0.01923), (0.0025, 1.887e-10, 0.01538), (0.0025, 1.887e-10, 0.01154), (0.0025, 1.887e-10, 0.007692), (0.0025, 1.887e-10, 0.003846), (0.0025, 1.887e-10, 1.863e-09), (0.0025, 1.887e-10, -0.003846), (0.0025, 1.887e-10, -0.007692), (0.0025, 1.887e-10, -0.01154), (0.0025, 1.887e-10, -0.01538), (0.0025, 1.887e-10, -0.01923), (0.0025, 1.887e-10, -0.02308), (0.0025, 1.887e-10, -0.02692), (0.0025, 1.887e-10, -0.03077), (0.0025, 1.887e-10, -0.03462), (0.0025, 1.887e-10, -0.03846), (0.0025, 1.887e-10, -0.04231), (0.0025, 1.887e-10, -0.04615), (0.002452, -0.0004877, 0.04615), (0.002452, -0.0004877, 0.04231), (0.002452, -0.0004877, 0.03846), (0.002452, -0.0004877, 0.03462), (0.002452, -0.0004877, 0.03077), (0.002452, -0.0004877, 0.02692), (0.002452, -0.0004877, 0.02308), (0.002452, -0.0004877, 0.01923), (0.002452, -0.0004877, 0.01538), (0.002452, -0.0004877, 0.01154), (0.002452, -0.0004877, 0.007692), (0.002452, -0.0004877, 0.003846), (0.002452, -0.0004877, 1.863e-09), (0.002452, -0.0004877, -0.003846), (0.002452, -0.0004877, -0.007692), (0.002452, -0.0004877, -0.01154), (0.002452, -0.0004877, -0.01538), (0.002452, -0.0004877, -0.01923), (0.002452, -0.0004877, -0.02308), (0.002452, -0.0004877, -0.02692), (0.002452, -0.0004877, -0.03077), (0.002452, -0.0004877, -0.03462), (0.002452, -0.0004877, -0.03846), (0.002452, -0.0004877, -0.04231), (0.002452, -0.0004877, -0.04615), (0.00231, -0.0009567, 0.04615), (0.00231, -0.0009567, 0.04231), (0.00231, -0.0009567, 0.03846), (0.00231, -0.0009567, 0.03462), (0.00231, -0.0009567, 0.03077), (0.00231, -0.0009567, 0.02692), (0.00231, -0.0009567, 0.02308), (0.00231, -0.0009567, 0.01923), (0.00231, -0.0009567, 0.01538), (0.00231, -0.0009567, 0.01154), (0.00231, -0.0009567, 0.007692), (0.00231, -0.0009567, 0.003846), (0.00231, -0.0009567, 1.863e-09), (0.00231, -0.0009567, -0.003846), (0.00231, -0.0009567, -0.007692), (0.00231, -0.0009567, -0.01154), (0.00231, -0.0009567, -0.01538), (0.00231, -0.0009567, -0.01923), (0.00231, -0.0009567, -0.02308), (0.00231, -0.0009567, -0.02692), (0.00231, -0.0009567, -0.03077), (0.00231, -0.0009567, -0.03462), (0.00231, -0.0009567, -0.03846), (0.00231, -0.0009567, -0.04231), (0.00231, -0.0009567, -0.04615), (0.002079, -0.001389, 0.04615), (0.002079, -0.001389, 0.04231), (0.002079, -0.001389, 0.03846), (0.002079, -0.001389, 0.03462), (0.002079, -0.001389, 0.03077), (0.002079, -0.001389, 0.02692), (0.002079, -0.001389, 0.02308), (0.002079, -0.001389, 0.01923), (0.002079, -0.001389, 0.01538), (0.002079, -0.001389, 0.01154), (0.002079, -0.001389, 0.007692), (0.002079, -0.001389, 0.003846), (0.002079, -0.001389, 1.863e-09), (0.002079, -0.001389, -0.003846), (0.002079, -0.001389, -0.007692), (0.002079, -0.001389, -0.01154), (0.002079, -0.001389, -0.01538), (0.002079, -0.001389, -0.01923), (0.002079, -0.001389, -0.02308), (0.002079, -0.001389, -0.02692), (0.002079, -0.001389, -0.03077), (0.002079, -0.001389, -0.03462), (0.002079, -0.001389, -0.03846), (0.002079, -0.001389, -0.04231), (0.002079, -0.001389, -0.04615), (0.001768, -0.001768, 0.04615), (0.001768, -0.001768, 0.04231), (0.001768, -0.001768, 0.03846), (0.001768, -0.001768, 0.03462), (0.001768, -0.001768, 0.03077), (0.001768, -0.001768, 0.02692), (0.001768, -0.001768, 0.02308), (0.001768, -0.001768, 0.01923), (0.001768, -0.001768, 0.01538), (0.001768, -0.001768, 0.01154), (0.001768, -0.001768, 0.007692), (0.001768, -0.001768, 0.003846), (0.001768, -0.001768, 1.863e-09), (0.001768, -0.001768, -0.003846), (0.001768, -0.001768, -0.007692), (0.001768, -0.001768, -0.01154), (0.001768, -0.001768, -0.01538), (0.001768, -0.001768, -0.01923), (0.001768, -0.001768, -0.02308), (0.001768, -0.001768, -0.02692), (0.001768, -0.001768, -0.03077), (0.001768, -0.001768, -0.03462), (0.001768, -0.001768, -0.03846), (0.001768, -0.001768, -0.04231), (0.001768, -0.001768, -0.04615), (0.001389, -0.002079, 0.04615), (0.001389, -0.002079, 0.04231), (0.001389, -0.002079, 0.03846), (0.001389, -0.002079, 0.03462), (0.001389, -0.002079, 0.03077), (0.001389, -0.002079, 0.02692), (0.001389, -0.002079, 0.02308), (0.001389, -0.002079, 0.01923), (0.001389, -0.002079, 0.01538), (0.001389, -0.002079, 0.01154), (0.001389, -0.002079, 0.007692), (0.001389, -0.002079, 0.003846), (0.001389, -0.002079, 1.863e-09), (0.001389, -0.002079, -0.003846), (0.001389, -0.002079, -0.007692), (0.001389, -0.002079, -0.01154), (0.001389, -0.002079, -0.01538), (0.001389, -0.002079, -0.01923), (0.001389, -0.002079, -0.02308), (0.001389, -0.002079, -0.02692), (0.001389, -0.002079, -0.03077), (0.001389, -0.002079, -0.03462), (0.001389, -0.002079, -0.03846), (0.001389, -0.002079, -0.04231), (0.001389, -0.002079, -0.04615), (0.0009567, -0.00231, 0.04615), (0.0009567, -0.00231, 0.04231), (0.0009567, -0.00231, 0.03846), (0.0009567, -0.00231, 0.03462), (0.0009567, -0.00231, 0.03077), (0.0009567, -0.00231, 0.02692), (0.0009567, -0.00231, 0.02308), (0.0009567, -0.00231, 0.01923), (0.0009567, -0.00231, 0.01538), (0.0009567, -0.00231, 0.01154), (0.0009567, -0.00231, 0.007692), (0.0009567, -0.00231, 0.003846), (0.0009567, -0.00231, 1.863e-09), (0.0009567, -0.00231, -0.003846), (0.0009567, -0.00231, -0.007692), (0.0009567, -0.00231, -0.01154), (0.0009567, -0.00231, -0.01538), (0.0009567, -0.00231, -0.01923), (0.0009567, -0.00231, -0.02308), (0.0009567, -0.00231, -0.02692), (0.0009567, -0.00231, -0.03077), (0.0009567, -0.00231, -0.03462), (0.0009567, -0.00231, -0.03846), (0.0009567, -0.00231, -0.04231), (0.0009567, -0.00231, -0.04615), (0.0004877, -0.002452, 0.04615), (0.0004877, -0.002452, 0.04231), (0.0004877, -0.002452, 0.03846), (0.0004877, -0.002452, 0.03462), (0.0004877, -0.002452, 0.03077), (0.0004877, -0.002452, 0.02692), (0.0004877, -0.002452, 0.02308), (0.0004877, -0.002452, 0.01923), (0.0004877, -0.002452, 0.01538), (0.0004877, -0.002452, 0.01154), (0.0004877, -0.002452, 0.007692), (0.0004877, -0.002452, 0.003846), (0.0004877, -0.002452, 1.863e-09), (0.0004877, -0.002452, -0.003846), (0.0004877, -0.002452, -0.007692), (0.0004877, -0.002452, -0.01154), (0.0004877, -0.002452, -0.01538), (0.0004877, -0.002452, -0.01923), (0.0004877, -0.002452, -0.02308), (0.0004877, -0.002452, -0.02692), (0.0004877, -0.002452, -0.03077), (0.0004877, -0.002452, -0.03462), (0.0004877, -0.002452, -0.03846), (0.0004877, -0.002452, -0.04231), (0.0004877, -0.002452, -0.04615), (-8.146e-10, -0.0025, 0.04615), (-8.146e-10, -0.0025, 0.04231), (-8.146e-10, -0.0025, 0.03846), (-8.146e-10, -0.0025, 0.03462), (-8.146e-10, -0.0025, 0.03077), (-8.146e-10, -0.0025, 0.02692), (-8.146e-10, -0.0025, 0.02308), (-8.146e-10, -0.0025, 0.01923), (-8.146e-10, -0.0025, 0.01538), (-8.146e-10, -0.0025, 0.01154), (-8.146e-10, -0.0025, 0.007692), (-8.146e-10, -0.0025, 0.003846), (-8.146e-10, -0.0025, 1.863e-09), (-8.146e-10, -0.0025, -0.003846), (-8.146e-10, -0.0025, -0.007692), (-8.146e-10, -0.0025, -0.01154), (-8.146e-10, -0.0025, -0.01538), (-8.146e-10, -0.0025, -0.01923), (-8.146e-10, -0.0025, -0.02308), (-8.146e-10, -0.0025, -0.02692), (-8.146e-10, -0.0025, -0.03077), (-8.146e-10, -0.0025, -0.03462), (-8.146e-10, -0.0025, -0.03846), (-8.146e-10, -0.0025, -0.04231), (-8.146e-10, -0.0025, -0.04615), (-0.0004877, -0.002452, 0.04615), (-0.0004877, -0.002452, 0.04231), (-0.0004877, -0.002452, 0.03846), (-0.0004877, -0.002452, 0.03462), (-0.0004877, -0.002452, 0.03077), (-0.0004877, -0.002452, 0.02692), (-0.0004877, -0.002452, 0.02308), (-0.0004877, -0.002452, 0.01923), (-0.0004877, -0.002452, 0.01538), (-0.0004877, -0.002452, 0.01154), (-0.0004877, -0.002452, 0.007692), (-0.0004877, -0.002452, 0.003846), (-0.0004877, -0.002452, 1.863e-09), (-0.0004877, -0.002452, -0.003846), (-0.0004877, -0.002452, -0.007692), (-0.0004877, -0.002452, -0.01154), (-0.0004877, -0.002452, -0.01538), (-0.0004877, -0.002452, -0.01923), (-0.0004877, -0.002452, -0.02308), (-0.0004877, -0.002452, -0.02692), (-0.0004877, -0.002452, -0.03077), (-0.0004877, -0.002452, -0.03462), (-0.0004877, -0.002452, -0.03846), (-0.0004877, -0.002452, -0.04231), (-0.0004877, -0.002452, -0.04615), (-0.0009567, -0.00231, 0.04615), (-0.0009567, -0.00231, 0.04231), (-0.0009567, -0.00231, 0.03846), (-0.0009567, -0.00231, 0.03462), (-0.0009567, -0.00231, 0.03077), (-0.0009567, -0.00231, 0.02692), (-0.0009567, -0.00231, 0.02308), (-0.0009567, -0.00231, 0.01923), (-0.0009567, -0.00231, 0.01538), (-0.0009567, -0.00231, 0.01154), (-0.0009567, -0.00231, 0.007692), (-0.0009567, -0.00231, 0.003846), (-0.0009567, -0.00231, 1.863e-09), (-0.0009567, -0.00231, -0.003846), (-0.0009567, -0.00231, -0.007692), (-0.0009567, -0.00231, -0.01154), (-0.0009567, -0.00231, -0.01538), (-0.0009567, -0.00231, -0.01923), (-0.0009567, -0.00231, -0.02308), (-0.0009567, -0.00231, -0.02692), (-0.0009567, -0.00231, -0.03077), (-0.0009567, -0.00231, -0.03462), (-0.0009567, -0.00231, -0.03846), (-0.0009567, -0.00231, -0.04231), (-0.0009567, -0.00231, -0.04615), (-0.001389, -0.002079, 0.04615), (-0.001389, -0.002079, 0.04231), (-0.001389, -0.002079, 0.03846), (-0.001389, -0.002079, 0.03462), (-0.001389, -0.002079, 0.03077), (-0.001389, -0.002079, 0.02692), (-0.001389, -0.002079, 0.02308), (-0.001389, -0.002079, 0.01923), (-0.001389, -0.002079, 0.01538), (-0.001389, -0.002079, 0.01154), (-0.001389, -0.002079, 0.007692), (-0.001389, -0.002079, 0.003846), (-0.001389, -0.002079, 1.863e-09), (-0.001389, -0.002079, -0.003846), (-0.001389, -0.002079, -0.007692), (-0.001389, -0.002079, -0.01154), (-0.001389, -0.002079, -0.01538), (-0.001389, -0.002079, -0.01923), (-0.001389, -0.002079, -0.02308), (-0.001389, -0.002079, -0.02692), (-0.001389, -0.002079, -0.03077), (-0.001389, -0.002079, -0.03462), (-0.001389, -0.002079, -0.03846), (-0.001389, -0.002079, -0.04231), (-0.001389, -0.002079, -0.04615), (-0.001768, -0.001768, 0.04615), (-0.001768, -0.001768, 0.04231), (-0.001768, -0.001768, 0.03846), (-0.001768, -0.001768, 0.03462), (-0.001768, -0.001768, 0.03077), (-0.001768, -0.001768, 0.02692), (-0.001768, -0.001768, 0.02308), (-0.001768, -0.001768, 0.01923), (-0.001768, -0.001768, 0.01538), (-0.001768, -0.001768, 0.01154), (-0.001768, -0.001768, 0.007692), (-0.001768, -0.001768, 0.003846), (-0.001768, -0.001768, 1.863e-09), (-0.001768, -0.001768, -0.003846), (-0.001768, -0.001768, -0.007692), (-0.001768, -0.001768, -0.01154), (-0.001768, -0.001768, -0.01538), (-0.001768, -0.001768, -0.01923), (-0.001768, -0.001768, -0.02308), (-0.001768, -0.001768, -0.02692), (-0.001768, -0.001768, -0.03077), (-0.001768, -0.001768, -0.03462), (-0.001768, -0.001768, -0.03846), (-0.001768, -0.001768, -0.04231), (-0.001768, -0.001768, -0.04615), (-0.002079, -0.001389, 0.04615), (-0.002079, -0.001389, 0.04231), (-0.002079, -0.001389, 0.03846), (-0.002079, -0.001389, 0.03462), (-0.002079, -0.001389, 0.03077), (-0.002079, -0.001389, 0.02692), (-0.002079, -0.001389, 0.02308), (-0.002079, -0.001389, 0.01923), (-0.002079, -0.001389, 0.01538), (-0.002079, -0.001389, 0.01154), (-0.002079, -0.001389, 0.007692), (-0.002079, -0.001389, 0.003846), (-0.002079, -0.001389, 1.863e-09), (-0.002079, -0.001389, -0.003846), (-0.002079, -0.001389, -0.007692), (-0.002079, -0.001389, -0.01154), (-0.002079, -0.001389, -0.01538), (-0.002079, -0.001389, -0.01923), (-0.002079, -0.001389, -0.02308), (-0.002079, -0.001389, -0.02692), (-0.002079, -0.001389, -0.03077), (-0.002079, -0.001389, -0.03462), (-0.002079, -0.001389, -0.03846), (-0.002079, -0.001389, -0.04231), (-0.002079, -0.001389, -0.04615), (-0.00231, -0.0009567, 0.04615), (-0.00231, -0.0009567, 0.04231), (-0.00231, -0.0009567, 0.03846), (-0.00231, -0.0009567, 0.03462), (-0.00231, -0.0009567, 0.03077), (-0.00231, -0.0009567, 0.02692), (-0.00231, -0.0009567, 0.02308), (-0.00231, -0.0009567, 0.01923), (-0.00231, -0.0009567, 0.01538), (-0.00231, -0.0009567, 0.01154), (-0.00231, -0.0009567, 0.007692), (-0.00231, -0.0009567, 0.003846), (-0.00231, -0.0009567, 1.863e-09), (-0.00231, -0.0009567, -0.003846), (-0.00231, -0.0009567, -0.007692), (-0.00231, -0.0009567, -0.01154), (-0.00231, -0.0009567, -0.01538), (-0.00231, -0.0009567, -0.01923), (-0.00231, -0.0009567, -0.02308), (-0.00231, -0.0009567, -0.02692), (-0.00231, -0.0009567, -0.03077), (-0.00231, -0.0009567, -0.03462), (-0.00231, -0.0009567, -0.03846), (-0.00231, -0.0009567, -0.04231), (-0.00231, -0.0009567, -0.04615), (-0.002452, -0.0004877, 0.04615), (-0.002452, -0.0004877, 0.04231), (-0.002452, -0.0004877, 0.03846), (-0.002452, -0.0004877, 0.03462), (-0.002452, -0.0004877, 0.03077), (-0.002452, -0.0004877, 0.02692), (-0.002452, -0.0004877, 0.02308), (-0.002452, -0.0004877, 0.01923), (-0.002452, -0.0004877, 0.01538), (-0.002452, -0.0004877, 0.01154), (-0.002452, -0.0004877, 0.007692), (-0.002452, -0.0004877, 0.003846), (-0.002452, -0.0004877, 1.863e-09), (-0.002452, -0.0004877, -0.003846), (-0.002452, -0.0004877, -0.007692), (-0.002452, -0.0004877, -0.01154), (-0.002452, -0.0004877, -0.01538), (-0.002452, -0.0004877, -0.01923), (-0.002452, -0.0004877, -0.02308), (-0.002452, -0.0004877, -0.02692), (-0.002452, -0.0004877, -0.03077), (-0.002452, -0.0004877, -0.03462), (-0.002452, -0.0004877, -0.03846), (-0.002452, -0.0004877, -0.04231), (-0.002452, -0.0004877, -0.04615), (-0.0025, 2.414e-09, 0.04615), (-0.0025, 2.414e-09, 0.04231), (-0.0025, 2.414e-09, 0.03846), (-0.0025, 2.414e-09, 0.03462), (-0.0025, 2.414e-09, 0.03077), (-0.0025, 2.414e-09, 0.02692), (-0.0025, 2.414e-09, 0.02308), (-0.0025, 2.414e-09, 0.01923), (-0.0025, 2.414e-09, 0.01538), (-0.0025, 2.414e-09, 0.01154), (-0.0025, 2.414e-09, 0.007692), (-0.0025, 2.414e-09, 0.003846), (-0.0025, 2.414e-09, 1.863e-09), (-0.0025, 2.414e-09, -0.003846), (-0.0025, 2.414e-09, -0.007692), (-0.0025, 2.414e-09, -0.01154), (-0.0025, 2.414e-09, -0.01538), (-0.0025, 2.414e-09, -0.01923), (-0.0025, 2.414e-09, -0.02308), (-0.0025, 2.414e-09, -0.02692), (-0.0025, 2.414e-09, -0.03077), (-0.0025, 2.414e-09, -0.03462), (-0.0025, 2.414e-09, -0.03846), (-0.0025, 2.414e-09, -0.04231), (-0.0025, 2.414e-09, -0.04615), (-0.002452, 0.0004877, 0.04615), (-0.002452, 0.0004877, 0.04231), (-0.002452, 0.0004877, 0.03846), (-0.002452, 0.0004877, 0.03462), (-0.002452, 0.0004877, 0.03077), (-0.002452, 0.0004877, 0.02692), (-0.002452, 0.0004877, 0.02308), (-0.002452, 0.0004877, 0.01923), (-0.002452, 0.0004877, 0.01538), (-0.002452, 0.0004877, 0.01154), (-0.002452, 0.0004877, 0.007692), (-0.002452, 0.0004877, 0.003846), (-0.002452, 0.0004877, 1.863e-09), (-0.002452, 0.0004877, -0.003846), (-0.002452, 0.0004877, -0.007692), (-0.002452, 0.0004877, -0.01154), (-0.002452, 0.0004877, -0.01538), (-0.002452, 0.0004877, -0.01923), (-0.002452, 0.0004877, -0.02308), (-0.002452, 0.0004877, -0.02692), (-0.002452, 0.0004877, -0.03077), (-0.002452, 0.0004877, -0.03462), (-0.002452, 0.0004877, -0.03846), (-0.002452, 0.0004877, -0.04231), (-0.002452, 0.0004877, -0.04615), (-0.00231, 0.0009567, 0.04615), (-0.00231, 0.0009567, 0.04231), (-0.00231, 0.0009567, 0.03846), (-0.00231, 0.0009567, 0.03462), (-0.00231, 0.0009567, 0.03077), (-0.00231, 0.0009567, 0.02692), (-0.00231, 0.0009567, 0.02308), (-0.00231, 0.0009567, 0.01923), (-0.00231, 0.0009567, 0.01538), (-0.00231, 0.0009567, 0.01154), (-0.00231, 0.0009567, 0.007692), (-0.00231, 0.0009567, 0.003846), (-0.00231, 0.0009567, 1.863e-09), (-0.00231, 0.0009567, -0.003846), (-0.00231, 0.0009567, -0.007692), (-0.00231, 0.0009567, -0.01154), (-0.00231, 0.0009567, -0.01538), (-0.00231, 0.0009567, -0.01923), (-0.00231, 0.0009567, -0.02308), (-0.00231, 0.0009567, -0.02692), (-0.00231, 0.0009567, -0.03077), (-0.00231, 0.0009567, -0.03462), (-0.00231, 0.0009567, -0.03846), (-0.00231, 0.0009567, -0.04231), (-0.00231, 0.0009567, -0.04615), (-0.002079, 0.001389, 0.04615), (-0.002079, 0.001389, 0.04231), (-0.002079, 0.001389, 0.03846), (-0.002079, 0.001389, 0.03462), (-0.002079, 0.001389, 0.03077), (-0.002079, 0.001389, 0.02692), (-0.002079, 0.001389, 0.02308), (-0.002079, 0.001389, 0.01923), (-0.002079, 0.001389, 0.01538), (-0.002079, 0.001389, 0.01154), (-0.002079, 0.001389, 0.007692), (-0.002079, 0.001389, 0.003846), (-0.002079, 0.001389, 1.863e-09), (-0.002079, 0.001389, -0.003846), (-0.002079, 0.001389, -0.007692), (-0.002079, 0.001389, -0.01154), (-0.002079, 0.001389, -0.01538), (-0.002079, 0.001389, -0.01923), (-0.002079, 0.001389, -0.02308), (-0.002079, 0.001389, -0.02692), (-0.002079, 0.001389, -0.03077), (-0.002079, 0.001389, -0.03462), (-0.002079, 0.001389, -0.03846), (-0.002079, 0.001389, -0.04231), (-0.002079, 0.001389, -0.04615), (-0.001768, 0.001768, 0.04615), (-0.001768, 0.001768, 0.04231), (-0.001768, 0.001768, 0.03846), (-0.001768, 0.001768, 0.03462), (-0.001768, 0.001768, 0.03077), (-0.001768, 0.001768, 0.02692), (-0.001768, 0.001768, 0.02308), (-0.001768, 0.001768, 0.01923), (-0.001768, 0.001768, 0.01538), (-0.001768, 0.001768, 0.01154), (-0.001768, 0.001768, 0.007692), (-0.001768, 0.001768, 0.003846), (-0.001768, 0.001768, 1.863e-09), (-0.001768, 0.001768, -0.003846), (-0.001768, 0.001768, -0.007692), (-0.001768, 0.001768, -0.01154), (-0.001768, 0.001768, -0.01538), (-0.001768, 0.001768, -0.01923), (-0.001768, 0.001768, -0.02308), (-0.001768, 0.001768, -0.02692), (-0.001768, 0.001768, -0.03077), (-0.001768, 0.001768, -0.03462), (-0.001768, 0.001768, -0.03846), (-0.001768, 0.001768, -0.04231), (-0.001768, 0.001768, -0.04615), (-0.001389, 0.002079, 0.04615), (-0.001389, 0.002079, 0.04231), (-0.001389, 0.002079, 0.03846), (-0.001389, 0.002079, 0.03462), (-0.001389, 0.002079, 0.03077), (-0.001389, 0.002079, 0.02692), (-0.001389, 0.002079, 0.02308), (-0.001389, 0.002079, 0.01923), (-0.001389, 0.002079, 0.01538), (-0.001389, 0.002079, 0.01154), (-0.001389, 0.002079, 0.007692), (-0.001389, 0.002079, 0.003846), (-0.001389, 0.002079, 1.863e-09), (-0.001389, 0.002079, -0.003846), (-0.001389, 0.002079, -0.007692), (-0.001389, 0.002079, -0.01154), (-0.001389, 0.002079, -0.01538), (-0.001389, 0.002079, -0.01923), (-0.001389, 0.002079, -0.02308), (-0.001389, 0.002079, -0.02692), (-0.001389, 0.002079, -0.03077), (-0.001389, 0.002079, -0.03462), (-0.001389, 0.002079, -0.03846), (-0.001389, 0.002079, -0.04231), (-0.001389, 0.002079, -0.04615), (-0.0009567, 0.00231, 0.04615), (-0.0009567, 0.00231, 0.04231), (-0.0009567, 0.00231, 0.03846), (-0.0009567, 0.00231, 0.03462), (-0.0009567, 0.00231, 0.03077), (-0.0009567, 0.00231, 0.02692), (-0.0009567, 0.00231, 0.02308), (-0.0009567, 0.00231, 0.01923), (-0.0009567, 0.00231, 0.01538), (-0.0009567, 0.00231, 0.01154), (-0.0009567, 0.00231, 0.007692), (-0.0009567, 0.00231, 0.003846), (-0.0009567, 0.00231, 1.863e-09), (-0.0009567, 0.00231, -0.003846), (-0.0009567, 0.00231, -0.007692), (-0.0009567, 0.00231, -0.01154), (-0.0009567, 0.00231, -0.01538), (-0.0009567, 0.00231, -0.01923), (-0.0009567, 0.00231, -0.02308), (-0.0009567, 0.00231, -0.02692), (-0.0009567, 0.00231, -0.03077), (-0.0009567, 0.00231, -0.03462), (-0.0009567, 0.00231, -0.03846), (-0.0009567, 0.00231, -0.04231), (-0.0009567, 0.00231, -0.04615), (-0.0004877, 0.002452, 0.04615), (-0.0004877, 0.002452, 0.04231), (-0.0004877, 0.002452, 0.03846), (-0.0004877, 0.002452, 0.03462), (-0.0004877, 0.002452, 0.03077), (-0.0004877, 0.002452, 0.02692), (-0.0004877, 0.002452, 0.02308), (-0.0004877, 0.002452, 0.01923), (-0.0004877, 0.002452, 0.01538), (-0.0004877, 0.002452, 0.01154), (-0.0004877, 0.002452, 0.007692), (-0.0004877, 0.002452, 0.003846), (-0.0004877, 0.002452, 1.863e-09), (-0.0004877, 0.002452, -0.003846), (-0.0004877, 0.002452, -0.007692), (-0.0004877, 0.002452, -0.01154), (-0.0004877, 0.002452, -0.01538), (-0.0004877, 0.002452, -0.01923), (-0.0004877, 0.002452, -0.02308), (-0.0004877, 0.002452, -0.02692), (-0.0004877, 0.002452, -0.03077), (-0.0004877, 0.002452, -0.03462), (-0.0004877, 0.002452, -0.03846), (-0.0004877, 0.002452, -0.04231), (-0.0004877, 0.002452, -0.04615), (0.0, 0.0025, 0.05), (0.0004877, 0.002452, 0.05), (0.0009567, 0.00231, 0.05), (0.001389, 0.002079, 0.05), (0.001768, 0.001768, 0.05), (0.002079, 0.001389, 0.05), (0.00231, 0.0009567, 0.05), (0.002452, 0.0004877, 0.05), (0.0025, 1.887e-10, 0.05), (0.002452, -0.0004877, 0.05), (0.00231, -0.0009567, 0.05), (0.002079, -0.001389, 0.05), (0.001768, -0.001768, 0.05), (0.001389, -0.002079, 0.05), (0.0009567, -0.00231, 0.05), (0.0004877, -0.002452, 0.05), (-8.146e-10, -0.0025, 0.05), (-0.0004877, -0.002452, 0.05), (-0.0009567, -0.00231, 0.05), (-0.001389, -0.002079, 0.05), (-0.001768, -0.001768, 0.05), (-0.002079, -0.001389, 0.05), (-0.00231, -0.0009567, 0.05), (-0.002452, -0.0004877, 0.05), (-0.0025, 2.414e-09, 0.05), (-0.002452, 0.0004877, 0.05), (-0.00231, 0.0009567, 0.05), (-0.002079, 0.001389, 0.05), (-0.001768, 0.001768, 0.05), (-0.001389, 0.002079, 0.05), (-0.0009567, 0.00231, 0.05), (-0.0004877, 0.002452, 0.05)], [], [(88, 1, 3, 89), (89, 3, 5, 114), (114, 5, 7, 139), (139, 7, 9, 164), (164, 9, 11, 189), (189, 11, 13, 214), (214, 13, 15, 239), (239, 15, 17, 264), (264, 17, 19, 289), (289, 19, 21, 314), (314, 21, 23, 339), (339, 23, 25, 364), (364, 25, 27, 389), (389, 27, 29, 414), (414, 29, 31, 439), (439, 31, 33, 464), (464, 33, 35, 489), (489, 35, 37, 514), (514, 37, 39, 539), (539, 39, 41, 564), (564, 41, 43, 589), (589, 43, 45, 614), (614, 45, 47, 639), (639, 47, 49, 664), (664, 49, 51, 689), (689, 51, 53, 714), (714, 53, 55, 739), (739, 55, 57, 764), (764, 57, 59, 789), (789, 59, 61, 814), (839, 63, 1, 88), (814, 61, 63, 839), (0, 2, 4, 6, 8, 10, 12, 14, 16, 18, 20, 22, 24, 26, 28, 30, 32, 34, 36, 38, 40, 42, 44, 46, 48, 50, 52, 54, 56, 58, 60, 62), (60, 838, 863, 62), (838, 837, 862, 863), (837, 836, 861, 862), (836, 835, 860, 861), (835, 834, 859, 860), (834, 833, 858, 859), (833, 832, 857, 858), (832, 831, 856, 857), (831, 830, 855, 856), (830, 829, 854, 855), (829, 828, 853, 854), (828, 827, 852, 853), (827, 826, 851, 852), (826, 825, 850, 851), (825, 824, 849, 850), (824, 823, 848, 849), (823, 822, 847, 848), (822, 821, 846, 847), (821, 820, 845, 846), (820, 819, 844, 845), (819, 818, 843, 844), (818, 817, 842, 843), (817, 816, 841, 842), (816, 815, 840, 841), (815, 814, 839, 840), (62, 863, 64, 0), (863, 862, 65, 64), (862, 861, 66, 65), (861, 860, 67, 66), (860, 859, 68, 67), (859, 858, 69, 68), (858, 857, 70, 69), (857, 856, 71, 70), (856, 855, 72, 71), (855, 854, 73, 72), (854, 853, 74, 73), (853, 852, 75, 74), (852, 851, 76, 75), (851, 850, 77, 76), (850, 849, 78, 77), (849, 848, 79, 78), (848, 847, 80, 79), (847, 846, 81, 80), (846, 845, 82, 81), (845, 844, 83, 82), (844, 843, 84, 83), (843, 842, 85, 84), (842, 841, 86, 85), (841, 840, 87, 86), (840, 839, 88, 87), (58, 813, 838, 60), (813, 812, 837, 838), (812, 811, 836, 837), (811, 810, 835, 836), (810, 809, 834, 835), (809, 808, 833, 834), (808, 807, 832, 833), (807, 806, 831, 832), (806, 805, 830, 831), (805, 804, 829, 830), (804, 803, 828, 829), (803, 802, 827, 828), (802, 801, 826, 827), (801, 800, 825, 826), (800, 799, 824, 825), (799, 798, 823, 824), (798, 797, 822, 823), (797, 796, 821, 822), (796, 795, 820, 821), (795, 794, 819, 820), (794, 793, 818, 819), (793, 792, 817, 818), (792, 791, 816, 817), (791, 790, 815, 816), (790, 789, 814, 815), (56, 788, 813, 58), (788, 787, 812, 813), (787, 786, 811, 812), (786, 785, 810, 811), (785, 784, 809, 810), (784, 783, 808, 809), (783, 782, 807, 808), (782, 781, 806, 807), (781, 780, 805, 806), (780, 779, 804, 805), (779, 778, 803, 804), (778, 777, 802, 803), (777, 776, 801, 802), (776, 775, 800, 801), (775, 774, 799, 800), (774, 773, 798, 799), (773, 772, 797, 798), (772, 771, 796, 797), (771, 770, 795, 796), (770, 769, 794, 795), (769, 768, 793, 794), (768, 767, 792, 793), (767, 766, 791, 792), (766, 765, 790, 791), (765, 764, 789, 790), (54, 763, 788, 56), (763, 762, 787, 788), (762, 761, 786, 787), (761, 760, 785, 786), (760, 759, 784, 785), (759, 758, 783, 784), (758, 757, 782, 783), (757, 756, 781, 782), (756, 755, 780, 781), (755, 754, 779, 780), (754, 753, 778, 779), (753, 752, 777, 778), (752, 751, 776, 777), (751, 750, 775, 776), (750, 749, 774, 775), (749, 748, 773, 774), (748, 747, 772, 773), (747, 746, 771, 772), (746, 745, 770, 771), (745, 744, 769, 770), (744, 743, 768, 769), (743, 742, 767, 768), (742, 741, 766, 767), (741, 740, 765, 766), (740, 739, 764, 765), (52, 738, 763, 54), (738, 737, 762, 763), (737, 736, 761, 762), (736, 735, 760, 761), (735, 734, 759, 760), (734, 733, 758, 759), (733, 732, 757, 758), (732, 731, 756, 757), (731, 730, 755, 756), (730, 729, 754, 755), (729, 728, 753, 754), (728, 727, 752, 753), (727, 726, 751, 752), (726, 725, 750, 751), (725, 724, 749, 750), (724, 723, 748, 749), (723, 722, 747, 748), (722, 721, 746, 747), (721, 720, 745, 746), (720, 719, 744, 745), (719, 718, 743, 744), (718, 717, 742, 743), (717, 716, 741, 742), (716, 715, 740, 741), (715, 714, 739, 740), (50, 713, 738, 52), (713, 712, 737, 738), (712, 711, 736, 737), (711, 710, 735, 736), (710, 709, 734, 735), (709, 708, 733, 734), (708, 707, 732, 733), (707, 706, 731, 732), (706, 705, 730, 731), (705, 704, 729, 730), (704, 703, 728, 729), (703, 702, 727, 728), (702, 701, 726, 727), (701, 700, 725, 726), (700, 699, 724, 725), (699, 698, 723, 724), (698, 697, 722, 723), (697, 696, 721, 722), (696, 695, 720, 721), (695, 694, 719, 720), (694, 693, 718, 719), (693, 692, 717, 718), (692, 691, 716, 717), (691, 690, 715, 716), (690, 689, 714, 715), (48, 688, 713, 50), (688, 687, 712, 713), (687, 686, 711, 712), (686, 685, 710, 711), (685, 684, 709, 710), (684, 683, 708, 709), (683, 682, 707, 708), (682, 681, 706, 707), (681, 680, 705, 706), (680, 679, 704, 705), (679, 678, 703, 704), (678, 677, 702, 703), (677, 676, 701, 702), (676, 675, 700, 701), (675, 674, 699, 700), (674, 673, 698, 699), (673, 672, 697, 698), (672, 671, 696, 697), (671, 670, 695, 696), (670, 669, 694, 695), (669, 668, 693, 694), (668, 667, 692, 693), (667, 666, 691, 692), (666, 665, 690, 691), (665, 664, 689, 690), (46, 663, 688, 48), (663, 662, 687, 688), (662, 661, 686, 687), (661, 660, 685, 686), (660, 659, 684, 685), (659, 658, 683, 684), (658, 657, 682, 683), (657, 656, 681, 682), (656, 655, 680, 681), (655, 654, 679, 680), (654, 653, 678, 679), (653, 652, 677, 678), (652, 651, 676, 677), (651, 650, 675, 676), (650, 649, 674, 675), (649, 648, 673, 674), (648, 647, 672, 673), (647, 646, 671, 672), (646, 645, 670, 671), (645, 644, 669, 670), (644, 643, 668, 669), (643, 642, 667, 668), (642, 641, 666, 667), (641, 640, 665, 666), (640, 639, 664, 665), (44, 638, 663, 46), (638, 637, 662, 663), (637, 636, 661, 662), (636, 635, 660, 661), (635, 634, 659, 660), (634, 633, 658, 659), (633, 632, 657, 658), (632, 631, 656, 657), (631, 630, 655, 656), (630, 629, 654, 655), (629, 628, 653, 654), (628, 627, 652, 653), (627, 626, 651, 652), (626, 625, 650, 651), (625, 624, 649, 650), (624, 623, 648, 649), (623, 622, 647, 648), (622, 621, 646, 647), (621, 620, 645, 646), (620, 619, 644, 645), (619, 618, 643, 644), (618, 617, 642, 643), (617, 616, 641, 642), (616, 615, 640, 641), (615, 614, 639, 640), (42, 613, 638, 44), (613, 612, 637, 638), (612, 611, 636, 637), (611, 610, 635, 636), (610, 609, 634, 635), (609, 608, 633, 634), (608, 607, 632, 633), (607, 606, 631, 632), (606, 605, 630, 631), (605, 604, 629, 630), (604, 603, 628, 629), (603, 602, 627, 628), (602, 601, 626, 627), (601, 600, 625, 626), (600, 599, 624, 625), (599, 598, 623, 624), (598, 597, 622, 623), (597, 596, 621, 622), (596, 595, 620, 621), (595, 594, 619, 620), (594, 593, 618, 619), (593, 592, 617, 618), (592, 591, 616, 617), (591, 590, 615, 616), (590, 589, 614, 615), (40, 588, 613, 42), (588, 587, 612, 613), (587, 586, 611, 612), (586, 585, 610, 611), (585, 584, 609, 610), (584, 583, 608, 609), (583, 582, 607, 608), (582, 581, 606, 607), (581, 580, 605, 606), (580, 579, 604, 605), (579, 578, 603, 604), (578, 577, 602, 603), (577, 576, 601, 602), (576, 575, 600, 601), (575, 574, 599, 600), (574, 573, 598, 599), (573, 572, 597, 598), (572, 571, 596, 597), (571, 570, 595, 596), (570, 569, 594, 595), (569, 568, 593, 594), (568, 567, 592, 593), (567, 566, 591, 592), (566, 565, 590, 591), (565, 564, 589, 590), (38, 563, 588, 40), (563, 562, 587, 588), (562, 561, 586, 587), (561, 560, 585, 586), (560, 559, 584, 585), (559, 558, 583, 584), (558, 557, 582, 583), (557, 556, 581, 582), (556, 555, 580, 581), (555, 554, 579, 580), (554, 553, 578, 579), (553, 552, 577, 578), (552, 551, 576, 577), (551, 550, 575, 576), (550, 549, 574, 575), (549, 548, 573, 574), (548, 547, 572, 573), (547, 546, 571, 572), (546, 545, 570, 571), (545, 544, 569, 570), (544, 543, 568, 569), (543, 542, 567, 568), (542, 541, 566, 567), (541, 540, 565, 566), (540, 539, 564, 565), (36, 538, 563, 38), (538, 537, 562, 563), (537, 536, 561, 562), (536, 535, 560, 561), (535, 534, 559, 560), (534, 533, 558, 559), (533, 532, 557, 558), (532, 531, 556, 557), (531, 530, 555, 556), (530, 529, 554, 555), (529, 528, 553, 554), (528, 527, 552, 553), (527, 526, 551, 552), (526, 525, 550, 551), (525, 524, 549, 550), (524, 523, 548, 549), (523, 522, 547, 548), (522, 521, 546, 547), (521, 520, 545, 546), (520, 519, 544, 545), (519, 518, 543, 544), (518, 517, 542, 543), (517, 516, 541, 542), (516, 515, 540, 541), (515, 514, 539, 540), (34, 513, 538, 36), (513, 512, 537, 538), (512, 511, 536, 537), (511, 510, 535, 536), (510, 509, 534, 535), (509, 508, 533, 534), (508, 507, 532, 533), (507, 506, 531, 532), (506, 505, 530, 531), (505, 504, 529, 530), (504, 503, 528, 529), (503, 502, 527, 528), (502, 501, 526, 527), (501, 500, 525, 526), (500, 499, 524, 525), (499, 498, 523, 524), (498, 497, 522, 523), (497, 496, 521, 522), (496, 495, 520, 521), (495, 494, 519, 520), (494, 493, 518, 519), (493, 492, 517, 518), (492, 491, 516, 517), (491, 490, 515, 516), (490, 489, 514, 515), (32, 488, 513, 34), (488, 487, 512, 513), (487, 486, 511, 512), (486, 485, 510, 511), (485, 484, 509, 510), (484, 483, 508, 509), (483, 482, 507, 508), (482, 481, 506, 507), (481, 480, 505, 506), (480, 479, 504, 505), (479, 478, 503, 504), (478, 477, 502, 503), (477, 476, 501, 502), (476, 475, 500, 501), (475, 474, 499, 500), (474, 473, 498, 499), (473, 472, 497, 498), (472, 471, 496, 497), (471, 470, 495, 496), (470, 469, 494, 495), (469, 468, 493, 494), (468, 467, 492, 493), (467, 466, 491, 492), (466, 465, 490, 491), (465, 464, 489, 490), (30, 463, 488, 32), (463, 462, 487, 488), (462, 461, 486, 487), (461, 460, 485, 486), (460, 459, 484, 485), (459, 458, 483, 484), (458, 457, 482, 483), (457, 456, 481, 482), (456, 455, 480, 481), (455, 454, 479, 480), (454, 453, 478, 479), (453, 452, 477, 478), (452, 451, 476, 477), (451, 450, 475, 476), (450, 449, 474, 475), (449, 448, 473, 474), (448, 447, 472, 473), (447, 446, 471, 472), (446, 445, 470, 471), (445, 444, 469, 470), (444, 443, 468, 469), (443, 442, 467, 468), (442, 441, 466, 467), (441, 440, 465, 466), (440, 439, 464, 465), (28, 438, 463, 30), (438, 437, 462, 463), (437, 436, 461, 462), (436, 435, 460, 461), (435, 434, 459, 460), (434, 433, 458, 459), (433, 432, 457, 458), (432, 431, 456, 457), (431, 430, 455, 456), (430, 429, 454, 455), (429, 428, 453, 454), (428, 427, 452, 453), (427, 426, 451, 452), (426, 425, 450, 451), (425, 424, 449, 450), (424, 423, 448, 449), (423, 422, 447, 448), (422, 421, 446, 447), (421, 420, 445, 446), (420, 419, 444, 445), (419, 418, 443, 444), (418, 417, 442, 443), (417, 416, 441, 442), (416, 415, 440, 441), (415, 414, 439, 440), (26, 413, 438, 28), (413, 412, 437, 438), (412, 411, 436, 437), (411, 410, 435, 436), (410, 409, 434, 435), (409, 408, 433, 434), (408, 407, 432, 433), (407, 406, 431, 432), (406, 405, 430, 431), (405, 404, 429, 430), (404, 403, 428, 429), (403, 402, 427, 428), (402, 401, 426, 427), (401, 400, 425, 426), (400, 399, 424, 425), (399, 398, 423, 424), (398, 397, 422, 423), (397, 396, 421, 422), (396, 395, 420, 421), (395, 394, 419, 420), (394, 393, 418, 419), (393, 392, 417, 418), (392, 391, 416, 417), (391, 390, 415, 416), (390, 389, 414, 415), (24, 388, 413, 26), (388, 387, 412, 413), (387, 386, 411, 412), (386, 385, 410, 411), (385, 384, 409, 410), (384, 383, 408, 409), (383, 382, 407, 408), (382, 381, 406, 407), (381, 380, 405, 406), (380, 379, 404, 405), (379, 378, 403, 404), (378, 377, 402, 403), (377, 376, 401, 402), (376, 375, 400, 401), (375, 374, 399, 400), (374, 373, 398, 399), (373, 372, 397, 398), (372, 371, 396, 397), (371, 370, 395, 396), (370, 369, 394, 395), (369, 368, 393, 394), (368, 367, 392, 393), (367, 366, 391, 392), (366, 365, 390, 391), (365, 364, 389, 390), (22, 363, 388, 24), (363, 362, 387, 388), (362, 361, 386, 387), (361, 360, 385, 386), (360, 359, 384, 385), (359, 358, 383, 384), (358, 357, 382, 383), (357, 356, 381, 382), (356, 355, 380, 381), (355, 354, 379, 380), (354, 353, 378, 379), (353, 352, 377, 378), (352, 351, 376, 377), (351, 350, 375, 376), (350, 349, 374, 375), (349, 348, 373, 374), (348, 347, 372, 373), (347, 346, 371, 372), (346, 345, 370, 371), (345, 344, 369, 370), (344, 343, 368, 369), (343, 342, 367, 368), (342, 341, 366, 367), (341, 340, 365, 366), (340, 339, 364, 365), (20, 338, 363, 22), (338, 337, 362, 363), (337, 336, 361, 362), (336, 335, 360, 361), (335, 334, 359, 360), (334, 333, 358, 359), (333, 332, 357, 358), (332, 331, 356, 357), (331, 330, 355, 356), (330, 329, 354, 355), (329, 328, 353, 354), (328, 327, 352, 353), (327, 326, 351, 352), (326, 325, 350, 351), (325, 324, 349, 350), (324, 323, 348, 349), (323, 322, 347, 348), (322, 321, 346, 347), (321, 320, 345, 346), (320, 319, 344, 345), (319, 318, 343, 344), (318, 317, 342, 343), (317, 316, 341, 342), (316, 315, 340, 341), (315, 314, 339, 340), (18, 313, 338, 20), (313, 312, 337, 338), (312, 311, 336, 337), (311, 310, 335, 336), (310, 309, 334, 335), (309, 308, 333, 334), (308, 307, 332, 333), (307, 306, 331, 332), (306, 305, 330, 331), (305, 304, 329, 330), (304, 303, 328, 329), (303, 302, 327, 328), (302, 301, 326, 327), (301, 300, 325, 326), (300, 299, 324, 325), (299, 298, 323, 324), (298, 297, 322, 323), (297, 296, 321, 322), (296, 295, 320, 321), (295, 294, 319, 320), (294, 293, 318, 319), (293, 292, 317, 318), (292, 291, 316, 317), (291, 290, 315, 316), (290, 289, 314, 315), (16, 288, 313, 18), (288, 287, 312, 313), (287, 286, 311, 312), (286, 285, 310, 311), (285, 284, 309, 310), (284, 283, 308, 309), (283, 282, 307, 308), (282, 281, 306, 307), (281, 280, 305, 306), (280, 279, 304, 305), (279, 278, 303, 304), (278, 277, 302, 303), (277, 276, 301, 302), (276, 275, 300, 301), (275, 274, 299, 300), (274, 273, 298, 299), (273, 272, 297, 298), (272, 271, 296, 297), (271, 270, 295, 296), (270, 269, 294, 295), (269, 268, 293, 294), (268, 267, 292, 293), (267, 266, 291, 292), (266, 265, 290, 291), (265, 264, 289, 290), (14, 263, 288, 16), (263, 262, 287, 288), (262, 261, 286, 287), (261, 260, 285, 286), (260, 259, 284, 285), (259, 258, 283, 284), (258, 257, 282, 283), (257, 256, 281, 282), (256, 255, 280, 281), (255, 254, 279, 280), (254, 253, 278, 279), (253, 252, 277, 278), (252, 251, 276, 277), (251, 250, 275, 276), (250, 249, 274, 275), (249, 248, 273, 274), (248, 247, 272, 273), (247, 246, 271, 272), (246, 245, 270, 271), (245, 244, 269, 270), (244, 243, 268, 269), (243, 242, 267, 268), (242, 241, 266, 267), (241, 240, 265, 266), (240, 239, 264, 265), (12, 238, 263, 14), (238, 237, 262, 263), (237, 236, 261, 262), (236, 235, 260, 261), (235, 234, 259, 260), (234, 233, 258, 259), (233, 232, 257, 258), (232, 231, 256, 257), (231, 230, 255, 256), (230, 229, 254, 255), (229, 228, 253, 254), (228, 227, 252, 253), (227, 226, 251, 252), (226, 225, 250, 251), (225, 224, 249, 250), (224, 223, 248, 249), (223, 222, 247, 248), (222, 221, 246, 247), (221, 220, 245, 246), (220, 219, 244, 245), (219, 218, 243, 244), (218, 217, 242, 243), (217, 216, 241, 242), (216, 215, 240, 241), (215, 214, 239, 240), (10, 213, 238, 12), (213, 212, 237, 238), (212, 211, 236, 237), (211, 210, 235, 236), (210, 209, 234, 235), (209, 208, 233, 234), (208, 207, 232, 233), (207, 206, 231, 232), (206, 205, 230, 231), (205, 204, 229, 230), (204, 203, 228, 229), (203, 202, 227, 228), (202, 201, 226, 227), (201, 200, 225, 226), (200, 199, 224, 225), (199, 198, 223, 224), (198, 197, 222, 223), (197, 196, 221, 222), (196, 195, 220, 221), (195, 194, 219, 220), (194, 193, 218, 219), (193, 192, 217, 218), (192, 191, 216, 217), (191, 190, 215, 216), (190, 189, 214, 215), (8, 188, 213, 10), (188, 187, 212, 213), (187, 186, 211, 212), (186, 185, 210, 211), (185, 184, 209, 210), (184, 183, 208, 209), (183, 182, 207, 208), (182, 181, 206, 207), (181, 180, 205, 206), (180, 179, 204, 205), (179, 178, 203, 204), (178, 177, 202, 203), (177, 176, 201, 202), (176, 175, 200, 201), (175, 174, 199, 200), (174, 173, 198, 199), (173, 172, 197, 198), (172, 171, 196, 197), (171, 170, 195, 196), (170, 169, 194, 195), (169, 168, 193, 194), (168, 167, 192, 193), (167, 166, 191, 192), (166, 165, 190, 191), (165, 164, 189, 190), (6, 163, 188, 8), (163, 162, 187, 188), (162, 161, 186, 187), (161, 160, 185, 186), (160, 159, 184, 185), (159, 158, 183, 184), (158, 157, 182, 183), (157, 156, 181, 182), (156, 155, 180, 181), (155, 154, 179, 180), (154, 153, 178, 179), (153, 152, 177, 178), (152, 151, 176, 177), (151, 150, 175, 176), (150, 149, 174, 175), (149, 148, 173, 174), (148, 147, 172, 173), (147, 146, 171, 172), (146, 145, 170, 171), (145, 144, 169, 170), (144, 143, 168, 169), (143, 142, 167, 168), (142, 141, 166, 167), (141, 140, 165, 166), (140, 139, 164, 165), (4, 138, 163, 6), (138, 137, 162, 163), (137, 136, 161, 162), (136, 135, 160, 161), (135, 134, 159, 160), (134, 133, 158, 159), (133, 132, 157, 158), (132, 131, 156, 157), (131, 130, 155, 156), (130, 129, 154, 155), (129, 128, 153, 154), (128, 127, 152, 153), (127, 126, 151, 152), (126, 125, 150, 151), (125, 124, 149, 150), (124, 123, 148, 149), (123, 122, 147, 148), (122, 121, 146, 147), (121, 120, 145, 146), (120, 119, 144, 145), (119, 118, 143, 144), (118, 117, 142, 143), (117, 116, 141, 142), (116, 115, 140, 141), (115, 114, 139, 140), (2, 113, 138, 4), (113, 112, 137, 138), (112, 111, 136, 137), (111, 110, 135, 136), (110, 109, 134, 135), (109, 108, 133, 134), (108, 107, 132, 133), (107, 106, 131, 132), (106, 105, 130, 131), (105, 104, 129, 130), (104, 103, 128, 129), (103, 102, 127, 128), (102, 101, 126, 127), (101, 100, 125, 126), (100, 99, 124, 125), (99, 98, 123, 124), (98, 97, 122, 123), (97, 96, 121, 122), (96, 95, 120, 121), (95, 94, 119, 120), (94, 93, 118, 119), (93, 92, 117, 118), (92, 91, 116, 117), (91, 90, 115, 116), (90, 89, 114, 115), (0, 64, 113, 2), (64, 65, 112, 113), (65, 66, 111, 112), (66, 67, 110, 111), (67, 68, 109, 110), (68, 69, 108, 109), (69, 70, 107, 108), (70, 71, 106, 107), (71, 72, 105, 106), (72, 73, 104, 105), (73, 74, 103, 104), (74, 75, 102, 103), (75, 76, 101, 102), (76, 77, 100, 101), (77, 78, 99, 100), (78, 79, 98, 99), (79, 80, 97, 98), (80, 81, 96, 97), (81, 82, 95, 96), (82, 83, 94, 95), (83, 84, 93, 94), (84, 85, 92, 93), (85, 86, 91, 92), (86, 87, 90, 91), (87, 88, 89, 90), (865, 864, 895, 894, 893, 892, 891, 890, 889, 888, 887, 886, 885, 884, 883, 882, 881, 880, 879, 878, 877, 876, 875, 874, 873, 872, 871, 870, 869, 868, 867, 866)])
me_cylinder_001.polygons.foreach_set('use_smooth', [True] * 834)
me_cylinder_001.materials.append(None)
me_cylinder_001.use_remesh_preserve_volume = False
me_cylinder_001.use_remesh_preserve_attributes = False
me_cylinder_001.use_mirror_vertex_groups = False
me_cylinder_001.update()
me_cube_002 = bpy.data.meshes.new('Cube.002')
me_cube_002.from_pydata([(-2.151, -1.0, -32.33), (-2.151, -1.0, 8.816), (-2.151, 1.0, -32.33), (-2.151, 1.0, 8.816), (2.151, -1.0, -32.33), (2.151, -1.0, 8.816), (2.151, 1.0, -32.33), (2.151, 1.0, 8.816)], [], [(1, 3, 2, 0), (3, 7, 6, 2), (7, 5, 4, 6), (5, 1, 0, 4), (0, 2, 6, 4), (5, 7, 3, 1)])
me_cube_002.materials.append(mat_materialslopeupper)
me_cube_002.use_remesh_preserve_volume = False
me_cube_002.use_remesh_preserve_attributes = False
me_cube_002.use_mirror_vertex_groups = False
me_cube_002.update()
me_cube_001 = bpy.data.meshes.new('Cube.001')
me_cube_001.from_pydata([(-2.151, -1.0, -1.0), (-2.151, -1.0, 4.848), (-2.151, 1.0, -1.0), (-2.151, 1.0, 4.848), (2.151, -1.0, -1.0), (2.151, -1.0, 4.848), (2.151, 1.0, -1.0), (2.151, 1.0, 4.848)], [], [(1, 3, 2, 0), (3, 7, 6, 2), (7, 5, 4, 6), (5, 1, 0, 4), (0, 2, 6, 4), (5, 7, 3, 1)])
me_cube_001.materials.append(mat_materialslopeupper)
me_cube_001.use_remesh_preserve_volume = False
me_cube_001.use_remesh_preserve_attributes = False
me_cube_001.use_mirror_vertex_groups = False
me_cube_001.update()

# ---- curves / text
txt_dim = bpy.data.curves.new('Dim', 'FONT')
txt_dim.dimensions = '2D'
txt_dim.body = '30cm'
txt_dim.materials.append(None)
txt_dim.use_path_clamp = True
txt_dim.bevel_resolution = 0
txt_dim.size = 0.04

# ---- objects
ob_camerastaticfar = bpy.data.objects.new('CameraStaticFar', cam_camera_005)
ob_testcamera = bpy.data.objects.new('TestCamera', cam_testcamera)
ob_box = bpy.data.objects.new('Box', me_cube)
ob_cameracloseuptrees = bpy.data.objects.new('CameraCloseUpTrees', cam_camera_002)
ob_point = bpy.data.objects.new('Point', light_point)
ob_slope = bpy.data.objects.new('Slope', None)
ob_slopeupper = bpy.data.objects.new('SlopeUpper', None)
ob_poletop2 = bpy.data.objects.new('PoleTop2', None)
ob_cubeupper = bpy.data.objects.new('CubeUpper', me_cubeupper)
ob_poletop = bpy.data.objects.new('PoleTop', None)
ob_arrows = bpy.data.objects.new('Arrows', None)
ob_arrow2 = bpy.data.objects.new('Arrow2', None)
ob_arrow_001 = bpy.data.objects.new('Arrow.001', None)
ob_point_002 = bpy.data.objects.new('Point.002', me_pointmesh)
ob_stem_001 = bpy.data.objects.new('Stem.001', me_stemmesh)
ob_arrow1 = bpy.data.objects.new('Arrow1', None)
ob_arrow = bpy.data.objects.new('Arrow', None)
ob_point_001 = bpy.data.objects.new('Point.001', me_pointmesh_1)
ob_stem = bpy.data.objects.new('Stem', me_stemmesh_1)
ob_granularmaterial = bpy.data.objects.new('GranularMaterial', None)
ob_camera = bpy.data.objects.new('Camera', cam_camera_001)
ob_dim = bpy.data.objects.new('Dim', txt_dim)
ob_backwallgroup = bpy.data.objects.new('BackWallGroup', None)
ob_backwall = bpy.data.objects.new('BackWall', None)
ob_movebevelx = bpy.data.objects.new('MoveBevelX', None)
ob_movebevelz = bpy.data.objects.new('MoveBevelZ', None)
ob_cubebackwall = bpy.data.objects.new('CubeBackWall', me_cubeupper_001)
ob_slopedown = bpy.data.objects.new('SlopeDown', None)
ob_simulation_p_9 = bpy.data.objects.new('Simulation-P-9', None)
ob_topcamera = bpy.data.objects.new('TopCamera', cam_camera)
ob_slopdown = bpy.data.objects.new('SlopDown', None)
ob_cubedown = bpy.data.objects.new('CubeDown', me_cubedown)
ob_treeleft_001 = bpy.data.objects.new('TreeLeft.001', me_cylinder_001)
ob_treeleft = bpy.data.objects.new('TreeLeft', me_cylinder_001)
ob_treemiddle = bpy.data.objects.new('TreeMiddle', me_cylinder_001)
ob_camerastatic = bpy.data.objects.new('CameraStatic', cam_camera_004)
ob_cameraside = bpy.data.objects.new('CameraSide', cam_camera_003)
ob_bottompole2 = bpy.data.objects.new('BottomPole2', None)
ob_bottompole = bpy.data.objects.new('BottomPole', None)
ob_pole2 = bpy.data.objects.new('Pole2', me_cube_002)
ob_pole = bpy.data.objects.new('Pole', me_cube_001)

# ---- transforms, parenting, visibility, modifiers, constraints
ob_camerastaticfar.location = (-2.059, -1.227, 0.5775)
ob_camerastaticfar.rotation_euler = (0.9917, 1.217e-05, -0.6236)
ob_camerastaticfar.lineart.crease_threshold = 0.0
ob_testcamera.location = (-2.331, 0.009704, 2.739)
ob_testcamera.rotation_euler = (-7.524e-07, -0.3491, -2.837e-07)
ob_testcamera.lineart.crease_threshold = 0.0
ob_box.location = (-0.5119, -0.01851, -0.2032)
ob_box.scale = (-2.117, -1.302, -1.032)
ob_box.lineart.crease_threshold = 0.0
ob_cameracloseuptrees.location = (-0.6107, -0.2092, -0.02644)
ob_cameracloseuptrees.rotation_euler = (1.06, 6.12e-05, -0.7959)
ob_cameracloseuptrees.lineart.crease_threshold = 0.0
ob_point.location = (0.0, 0.0, 0.8314)
ob_point.hide_viewport = True
ob_point.lineart.crease_threshold = 0.0
ob_slope.location = (0.0, 0.0, 0.0)
ob_slope.rotation_euler = (-8.826e-07, -0.5236, -1.206e-07)
ob_slope.scale = (1.0, 1.0, 1.0)
ob_slope.lock_location = (True, True, True)
ob_slope.empty_display_size = 0.09
ob_slope.empty_image_offset = (0.0, 0.0)
ob_slope.hide_render = True
ob_slope.lineart.crease_threshold = 0.0
ob_slopeupper.parent = ob_slope
ob_slopeupper.matrix_parent_inverse = Matrix(((1.0, 0.0, 0.0, -0.296), (0.0, 1.0, 0.0, 0.0), (0.0, 0.0, 1.0, 0.0), (0.0, 0.0, 0.0, 1.0)))
ob_slopeupper.location = (0.0, 0.0, 0.0)
ob_slopeupper.scale = (1.0, 0.2, 0.02)
ob_slopeupper.empty_display_size = 0.2
ob_slopeupper.empty_image_offset = (0.0, 0.0)
ob_slopeupper.lineart.crease_threshold = 0.0
ob_poletop2.parent = ob_slopeupper
ob_poletop2.matrix_parent_inverse = Matrix(((1.0, -1.204e-07, 0.0, 0.296), (6.02e-07, 5.0, -4.414e-06, 0.0), (5.315e-12, 4.414e-05, 50.0, 0.0), (0.0, 0.0, 0.0, 1.0)))
ob_poletop2.location = (-0.003436, -1.272e-09, -0.01379)
ob_poletop2.empty_display_size = 0.1
ob_poletop2.empty_image_offset = (0.0, 0.0)
ob_poletop2.hide_render = True
ob_poletop2.lineart.crease_threshold = 0.0
ob_cubeupper.parent = ob_slopeupper
ob_cubeupper.location = (0.5, 0.0, -0.5)
ob_cubeupper.scale = (0.5, 0.5, 0.5)
ob_cubeupper.lineart.crease_threshold = 0.0
ob_cubeupper.material_slots[0].link = 'OBJECT'; ob_cubeupper.material_slots[0].material = mat_materialslopeupper
ob_poletop.parent = ob_slopeupper
ob_poletop.matrix_parent_inverse = Matrix(((1.0, -1.204e-07, 0.0, 0.296), (6.02e-07, 5.0, -4.414e-06, 0.0), (5.315e-12, 4.414e-05, 50.0, 0.0), (0.0, 0.0, 0.0, 1.0)))
ob_poletop.location = (0.4546, 1.336e-09, -0.01379)
ob_poletop.empty_display_size = 0.1
ob_poletop.empty_image_offset = (0.0, 0.0)
ob_poletop.hide_render = True
ob_poletop.lineart.crease_threshold = 0.0
ob_arrows.parent = ob_slope
ob_arrows.matrix_parent_inverse = Matrix(((1.0, 0.0, 0.0, -0.296), (0.0, 1.0, 0.0, 0.0), (0.0, 0.0, 1.0, 0.0), (0.0, 0.0, 0.0, 1.0)))
ob_arrows.location = (0.15, -0.1157, -0.00904)
ob_arrows.empty_image_offset = (0.0, 0.0)
ob_arrows.hide_viewport = True
ob_arrows.lineart.crease_threshold = 0.0
ob_arrow2.parent = ob_arrows
ob_arrow2.matrix_parent_inverse = Matrix(((1.0, -0.0, 0.0, -0.15), (-0.0, 1.0, -0.0, 0.1237), (0.0, -0.0, 1.0, -0.0), (-0.0, 0.0, -0.0, 1.0)))
ob_arrow2.location = (0.008486, -0.125, -1.63e-08)
ob_arrow2.rotation_euler = (-3.142, 1.571, 0.0)
ob_arrow2.scale = (0.04717, 0.04717, 0.04717)
ob_arrow2.empty_display_size = 0.36
ob_arrow2.empty_image_offset = (0.0, 0.0)
ob_arrow2.lineart.crease_threshold = 0.0
ob_arrow_001.parent = ob_arrow2
ob_arrow_001.location = (0.0, -2.746e-08, 0.0)
ob_arrow_001.empty_image_offset = (0.0, 0.0)
ob_arrow_001.lineart.crease_threshold = 0.0
ob_point_002.parent = ob_arrow_001
ob_point_002.location = (0.0, 0.0, 0.0)
ob_point_002.lineart.crease_threshold = 0.0
ob_point_002.material_slots[0].link = 'OBJECT'; ob_point_002.material_slots[0].material = mat_materialarrow
ob_stem_001.parent = ob_arrow_001
ob_stem_001.location = (0.0, 0.0, 0.0)
ob_stem_001.rotation_euler = (1.571, -0.0, 0.0)
ob_stem_001.lineart.crease_threshold = 0.0
ob_stem_001.material_slots[0].link = 'OBJECT'; ob_stem_001.material_slots[0].material = mat_materialarrow
ob_arrow1.parent = ob_arrows
ob_arrow1.matrix_parent_inverse = Matrix(((1.0, -0.0, 0.0, -0.15), (-0.0, 1.0, -0.0, 0.1237), (0.0, -0.0, 1.0, -0.0), (-0.0, 0.0, -0.0, 1.0)))
ob_arrow1.location = (0.296, -0.125, 0.0)
ob_arrow1.rotation_euler = (-0.0, 1.571, 0.0)
ob_arrow1.scale = (0.04717, 0.04717, 0.04717)
ob_arrow1.empty_display_size = 0.37
ob_arrow1.empty_image_offset = (0.0, 0.0)
ob_arrow1.lineart.crease_threshold = 0.0
ob_arrow.parent = ob_arrow1
ob_arrow.location = (0.0, -2.746e-08, 0.0)
ob_arrow.empty_image_offset = (0.0, 0.0)
ob_arrow.hide_viewport = True
ob_arrow.lineart.crease_threshold = 0.0
ob_point_001.parent = ob_arrow
ob_point_001.location = (0.0, 0.0, 0.0)
ob_point_001.lineart.crease_threshold = 0.0
ob_point_001.material_slots[0].link = 'OBJECT'; ob_point_001.material_slots[0].material = mat_materialarrow
ob_stem.parent = ob_arrow
ob_stem.location = (0.0, 0.0, 0.0)
ob_stem.rotation_euler = (1.571, -0.0, 0.0)
ob_stem.lineart.crease_threshold = 0.0
ob_stem.material_slots[0].link = 'OBJECT'; ob_stem.material_slots[0].material = mat_materialarrow
ob_granularmaterial.parent = ob_slope
ob_granularmaterial.matrix_parent_inverse = Matrix(((1.0, 0.0, 0.0, -0.296), (0.0, 1.0, 0.0, 0.0), (0.0, 0.0, 1.0, 0.0), (0.0, 0.0, 0.0, 1.0)))
ob_granularmaterial.location = (0.3, 0.0, 0.06373)
ob_granularmaterial.lock_scale = (False, True, False)
ob_granularmaterial.empty_display_size = 0.05
ob_granularmaterial.empty_image_offset = (0.0, 0.0)
ob_granularmaterial.lineart.crease_threshold = 0.0
ob_camera.location = (-0.3494, -0.3989, 0.04895)
ob_camera.rotation_euler = (1.549, 3.203e-07, -0.5783)
ob_camera.lineart.crease_threshold = 0.0
_c = ob_camera.constraints.new('TRACK_TO'); _c.name = 'Track To'
_c.target = ob_granularmaterial
ob_dim.parent = ob_arrows
ob_dim.matrix_parent_inverse = Matrix(((1.0, 0.0, 0.0, -0.15), (0.0, 1.0, 0.0, 0.1237), (0.0, 0.0, 1.0, 0.0), (0.0, 0.0, 0.0, 1.0)))
ob_dim.location = (0.1199, -0.1315, 0.0)
ob_dim.scale = (0.6772, 0.6772, 0.6772)
ob_dim.hide_viewport = True
ob_dim.lineart.crease_threshold = 0.0
ob_dim.material_slots[0].link = 'OBJECT'; ob_dim.material_slots[0].material = mat_materialarrow
_c = ob_dim.constraints.new('COPY_ROTATION'); _c.name = 'Copy Rotation'
_c.mute = True
_c.enabled = False
_c.target = ob_camera
ob_backwallgroup.parent = ob_slope
ob_backwallgroup.matrix_parent_inverse = Matrix(((1.0, 0.0, 0.0, -0.296), (0.0, 1.0, 0.0, 0.0), (0.0, 0.0, 1.0, 0.0), (0.0, 0.0, 0.0, 1.0)))
ob_backwallgroup.location = (0.0, 0.1, -0.02)
ob_backwallgroup.empty_display_size = 0.2
ob_backwallgroup.empty_image_offset = (0.0, 0.0)
ob_backwallgroup.lineart.crease_threshold = 0.0
ob_backwall.parent = ob_backwallgroup
ob_backwall.matrix_parent_inverse = Matrix(((1.0, 0.0, 0.0, 0.0), (0.0, 1.0, 0.0, -0.1), (0.0, 0.0, 1.0, 0.02), (0.0, 0.0, 0.0, 1.0)))
ob_backwall.location = (0.0, 0.1, -0.02)
ob_backwall.rotation_euler = (1.571, -0.0, 0.0)
ob_backwall.scale = (1.0, 0.21, 0.02)
ob_backwall.empty_display_size = 0.2
ob_backwall.empty_image_offset = (0.0, 0.0)
ob_backwall.lineart.crease_threshold = 0.0
ob_movebevelx.parent = ob_backwallgroup
ob_movebevelx.location = (0.1, 0.0, 0.21)
ob_movebevelx.scale = (1.0, 0.02, 1.0)
ob_movebevelx.empty_display_size = 0.2
ob_movebevelx.empty_image_offset = (0.0, 0.0)
ob_movebevelx.lineart.crease_threshold = 0.0
ob_movebevelz.parent = ob_backwallgroup
ob_movebevelz.location = (0.0, 0.0, 0.11)
ob_movebevelz.scale = (1.0, 0.02, 1.0)
ob_movebevelz.empty_display_size = 0.2
ob_movebevelz.empty_image_offset = (0.0, 0.0)
ob_movebevelz.hide_viewport = True
ob_movebevelz.lineart.crease_threshold = 0.0
ob_cubebackwall.parent = ob_backwall
ob_cubebackwall.location = (0.5, 0.5, -0.5)
ob_cubebackwall.scale = (0.5, 0.5, 0.5)
ob_cubebackwall.lineart.crease_threshold = 0.0
ob_cubebackwall.material_slots[0].link = 'OBJECT'; ob_cubebackwall.material_slots[0].material = mat_materialbackwall
_m = ob_cubebackwall.modifiers.new('Hook-Empty', 'HOOK')
_m.falloff_type = 'INVERSE_SQUARE'
_m.center = (-1.0, 1.0, 9.537e-07)
_m.matrix_inverse = ((0.5, 0.0, 0.0, 0.5), (0.0, 7.55e-07, -0.5, 0.5), (0.0, 0.1, -2.21e-10, -0.1), (0.0, 0.0, 0.0, 1.0))
_m.object = ob_movebevelz
_m = ob_cubebackwall.modifiers.new('Hook-Empty.001', 'HOOK')
_m.falloff_type = 'INVERSE_SQUARE'
_m.center = (-0.8188, 1.0, 0.0)
_m.matrix_inverse = ((0.5, 0.0, 0.0, 0.5), (0.0, 7.55e-07, -0.5, 0.5), (0.0, 0.1, -2.21e-10, -0.1), (0.0, 0.0, 0.0, 1.0))
_m.object = ob_movebevelx
ob_slopedown.parent = ob_slope
ob_slopedown.matrix_parent_inverse = Matrix(((1.0, 0.0, 0.0, -0.296), (0.0, 1.0, 0.0, 0.0), (0.0, 0.0, 1.0, 0.0), (0.0, 0.0, 0.0, 1.0)))
ob_slopedown.location = (0.0, 0.0, 0.0)
ob_slopedown.rotation_euler = (0.0, 0.1745, 0.0)
ob_slopedown.empty_display_size = 0.2
ob_slopedown.empty_image_offset = (0.0, 0.0)
ob_slopedown.lineart.crease_threshold = 0.0
ob_simulation_p_9.parent = ob_slopedown
ob_simulation_p_9.location = (0.0104, 0.0338, 0.0338)
ob_simulation_p_9.empty_display_size = 0.1
ob_simulation_p_9.empty_image_offset = (0.0, 0.0)
ob_simulation_p_9.hide_render = True
ob_simulation_p_9.lineart.crease_threshold = 0.0
ob_topcamera.parent = ob_slopedown
ob_topcamera.location = (0.1913, 2.46e-08, 1.06)
ob_topcamera.rotation_euler = (6.103e-08, -0.1745, -1.647e-07)
ob_topcamera.lineart.crease_threshold = 0.0
ob_slopdown.parent = ob_slopedown
ob_slopdown.location = (0.0, 0.0, 0.0)
ob_slopdown.rotation_euler = (5.468e-08, 0.0, 3.142)
ob_slopdown.scale = (1.85, 1.3, 0.02)
ob_slopdown.empty_display_size = 0.1
ob_slopdown.empty_image_offset = (0.0, 0.0)
ob_slopdown.lineart.crease_threshold = 0.0
ob_cubedown.parent = ob_slopdown
ob_cubedown.location = (0.0, 0.0, 0.0)
ob_cubedown.scale = (0.5, 0.5, 0.5)
ob_cubedown.lineart.crease_threshold = 0.0
ob_cubedown.material_slots[0].link = 'OBJECT'; ob_cubedown.material_slots[0].material = mat_materialslopedown
ob_treeleft_001.parent = ob_slopedown
ob_treeleft_001.location = (-0.1829, -0.02704, 0.04)
ob_treeleft_001.lineart.crease_threshold = 0.0
ob_treeleft_001.material_slots[0].link = 'OBJECT'; ob_treeleft_001.material_slots[0].material = mat_materialtree
ob_treeleft.parent = ob_slopedown
ob_treeleft.location = (-0.1794, 0.0277, 0.04)
ob_treeleft.lineart.crease_threshold = 0.0
ob_treeleft.material_slots[0].link = 'OBJECT'; ob_treeleft.material_slots[0].material = mat_materialtree
ob_treemiddle.parent = ob_slopedown
ob_treemiddle.location = (-0.1254, 0.004, 0.04)
ob_treemiddle.lineart.crease_threshold = 0.0
ob_treemiddle.material_slots[0].link = 'OBJECT'; ob_treemiddle.material_slots[0].material = mat_materialtree
ob_camerastatic.location = (-1.048, -0.7329, 0.4074)
ob_camerastatic.rotation_euler = (0.9917, 1.193e-05, -0.6026)
ob_camerastatic.lineart.crease_threshold = 0.0
ob_cameraside.location = (-0.8456, -0.7, -0.164)
ob_cameraside.rotation_euler = (1.571, -0.3491, 0.0)
ob_cameraside.scale = (1.0, 1.0, 1.0)
ob_cameraside.lock_rotation = (True, True, True)
ob_cameraside.hide_viewport = True
ob_cameraside.lineart.crease_threshold = 0.0
ob_bottompole2.location = (0.003918, 0.0, -2.066)
ob_bottompole2.rotation_euler = (0.0, -0.5236, 0.0)
ob_bottompole2.empty_image_offset = (0.0, 0.0)
ob_bottompole2.lineart.crease_threshold = 0.0
ob_bottompole.location = (0.4006, 0.0, -2.066)
ob_bottompole.rotation_euler = (0.0, -0.5236, 0.0)
ob_bottompole.empty_image_offset = (0.0, 0.0)
ob_bottompole.lineart.crease_threshold = 0.0
ob_pole2.location = (0.3, 0.0, -0.4468)
ob_pole2.scale = (0.05, 0.05, 0.05)
ob_pole2.hide_viewport = True
ob_pole2.lineart.crease_threshold = 0.0
_m = ob_pole2.modifiers.new('Hook-PoleTop2', 'HOOK')
_m.center = (-4.768e-07, -2.869e-19, 8.66)
_m.matrix_inverse = ((0.05, -4.692e-21, 3.388e-22, 0.0), (-4.692e-21, 0.05, 2.842e-15, -2.461e-14), (2.667e-34, -2.842e-15, 0.05, -0.433), (0.0, 0.0, 0.0, 1.0))
_m.object = ob_poletop2
_m = ob_pole2.modifiers.new('Hook-BottomPole2', 'HOOK')
_m.center = (-9.537e-07, 0.0, -32.37)
_m.matrix_inverse = ((0.05, 0.0, 0.0, 5.96e-08), (0.0, 0.05, 0.0, 0.0), (0.0, 0.0, 0.05, 1.619), (0.0, 0.0, 0.0, 1.0))
_m.object = ob_bottompole2
ob_pole.location = (0.3, 0.0, -0.3)
ob_pole.scale = (0.05, 0.05, 0.05)
ob_pole.hide_viewport = True
ob_pole.lineart.crease_threshold = 0.0
_m = ob_pole.modifiers.new('Hook-Empty', 'HOOK')
_m.center = (-4.768e-07, -2.875e-19, 4.848)
_m.matrix_inverse = ((0.05, -4.692e-21, 3.388e-22, 0.0), (-4.692e-21, 0.05, 2.842e-15, -1.378e-14), (2.667e-34, -2.842e-15, 0.05, -0.2424), (0.0, 0.0, 0.0, 1.0))
_m.object = ob_poletop
_m = ob_pole.modifiers.new('Hook-Empty.001', 'HOOK')
_m.center = (0.0, 0.0, -1.0)
_m.matrix_inverse = ((0.05, 0.0, 0.0, 0.0), (0.0, 0.05, 0.0, 0.0), (0.0, 0.0, 0.05, 0.05), (0.0, 0.0, 0.0, 1.0))
_m.object = ob_bottompole

# ---- collection membership
col_collection_1.objects.link(ob_camerastaticfar)
col_collection_1.objects.link(ob_testcamera)
col_collection_1.objects.link(ob_box)
col_collection_1.objects.link(ob_cameracloseuptrees)
col_collection_1.objects.link(ob_point)
col_collection_1.objects.link(ob_slope)
col_collection_1.objects.link(ob_slopeupper)
col_collection_1.objects.link(ob_poletop2)
col_collection_1.objects.link(ob_cubeupper)
col_collection_1.objects.link(ob_poletop)
col_collection_1.objects.link(ob_arrows)
col_collection_1.objects.link(ob_arrow2)
col_collection_1.objects.link(ob_arrow_001)
col_collection_1.objects.link(ob_point_002)
col_collection_1.objects.link(ob_stem_001)
col_collection_1.objects.link(ob_arrow1)
col_collection_1.objects.link(ob_arrow)
col_collection_1.objects.link(ob_point_001)
col_collection_1.objects.link(ob_stem)
col_collection_1.objects.link(ob_granularmaterial)
col_collection_1.objects.link(ob_camera)
col_collection_1.objects.link(ob_dim)
col_collection_1.objects.link(ob_backwallgroup)
col_collection_1.objects.link(ob_backwall)
col_collection_1.objects.link(ob_movebevelx)
col_collection_1.objects.link(ob_movebevelz)
col_collection_1.objects.link(ob_cubebackwall)
col_collection_1.objects.link(ob_slopedown)
col_collection_1.objects.link(ob_simulation_p_9)
col_collection_1.objects.link(ob_topcamera)
col_collection_1.objects.link(ob_slopdown)
col_collection_1.objects.link(ob_cubedown)
col_collection_1.objects.link(ob_treeleft_001)
col_collection_1.objects.link(ob_treeleft)
col_collection_1.objects.link(ob_treemiddle)
col_collection_1.objects.link(ob_camerastatic)
col_collection_1.objects.link(ob_cameraside)
col_collection_1.objects.link(ob_bottompole2)
col_collection_1.objects.link(ob_bottompole)
col_collection_1.objects.link(ob_pole2)
col_collection_1.objects.link(ob_pole)

# ---- scene / render settings (as saved in the file)
scene.camera = ob_cameraside
scene.frame_start = 0; scene.frame_end = 900; scene.frame_set(0)
scene.render.engine = 'BLENDER_EEVEE_NEXT'
scene.render.image_settings.compression = 0
scene.render.resolution_x = 1600
scene.render.resolution_y = 1024
scene.render.fps = 100
scene.render.fps_base = 0.2
scene.render.dither_intensity = 0.0
scene.render.use_overwrite = False
scene.render.use_compositing = False
scene.render.use_sequencer = False
scene.render.use_file_extension = False
scene.cycles.use_denoising = False
scene.cycles.samples = 10
scene.cycles.sampling_pattern = 'TABULATED_SOBOL'
scene.cycles.light_sampling_threshold = 0.0
scene.cycles.use_adaptive_sampling = False
scene.cycles.use_light_tree = False
scene.cycles.blur_glossy = 0.0
scene.cycles.pixel_filter_type = 'GAUSSIAN'
scene.cycles.sample_clamp_indirect = 0.0
scene.view_settings.view_transform = 'Standard'
bpy.context.view_layer.update()
